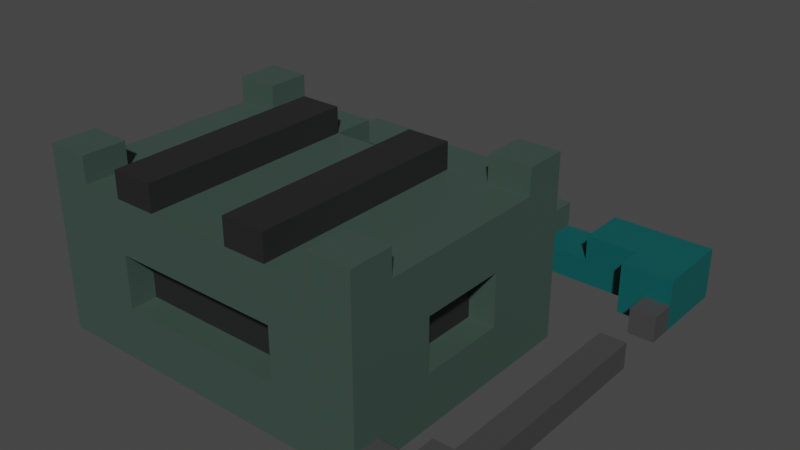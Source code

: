 # Source: Production_Building.blend  (saved by Blender 3.1.7; exported with 4.5.12 LTS)
import bpy
from mathutils import Matrix  # noqa: F401  (used for matrix-valued properties, if any)

bpy.ops.wm.read_factory_settings(use_empty=True)
scene = bpy.context.scene
scene.name = 'Scene'

# ---- collections
col_collection = bpy.data.collections.new('Collection'); scene.collection.children.link(col_collection)

# ---- materials (node trees are filled in below, after node groups)
mat_material_005 = bpy.data.materials.new('Material.005')
mat_material_005.use_transparent_shadow = False
mat_material_008 = bpy.data.materials.new('Material.008')
mat_material_008.use_transparent_shadow = False
mat_material_009 = bpy.data.materials.new('Material.009')
mat_material_009.use_transparent_shadow = False
mat_material_002 = bpy.data.materials.new('Material.002')
mat_material_002.use_transparent_shadow = False
mat_material_004 = bpy.data.materials.new('Material.004')
mat_material_004.use_transparent_shadow = False
mat_material_006 = bpy.data.materials.new('Material.006')
mat_material_006.use_transparent_shadow = False
mat_material_007 = bpy.data.materials.new('Material.007')
mat_material_007.use_transparent_shadow = False
mat_material_003 = bpy.data.materials.new('Material.003')
mat_material_003.use_transparent_shadow = False
mat_material_001 = bpy.data.materials.new('Material.001')
mat_material_001.use_transparent_shadow = False

# ---- material node trees
mat_material_005.use_nodes = True; mat_material_005.node_tree.nodes.clear()
_N = mat_material_005.node_tree.nodes; _L = mat_material_005.node_tree.links
n0 = _N.new('ShaderNodeBsdfPrincipled'); n0.name = 'Principled BSDF'; n0.location = (10, 300)
n0.distribution = 'GGX'
n0.subsurface_method = 'RANDOM_WALK_SKIN'
n0.inputs[0].default_value = (0.04519, 0.07619, 0.06301, 1.0)
n0.inputs[3].default_value = 1.45
n0.inputs[27].default_value = (0.0, 0.0, 0.0, 1.0)
n0.inputs[28].default_value = 1.0
n1 = _N.new('ShaderNodeOutputMaterial'); n1.name = 'Material Output'; n1.location = (300, 300)
_L.new(n0.outputs[0], n1.inputs[0])
n1.is_active_output = True
mat_material_008.use_nodes = True; mat_material_008.node_tree.nodes.clear()
_N = mat_material_008.node_tree.nodes; _L = mat_material_008.node_tree.links
n0 = _N.new('ShaderNodeBsdfPrincipled'); n0.name = 'Principled BSDF'; n0.location = (10, 300)
n0.distribution = 'GGX'
n0.subsurface_method = 'RANDOM_WALK_SKIN'
n0.inputs[0].default_value = (0.04519, 0.07619, 0.06301, 1.0)
n0.inputs[3].default_value = 1.45
n0.inputs[27].default_value = (0.0, 0.0, 0.0, 1.0)
n0.inputs[28].default_value = 1.0
n1 = _N.new('ShaderNodeOutputMaterial'); n1.name = 'Material Output'; n1.location = (300, 300)
_L.new(n0.outputs[0], n1.inputs[0])
n1.is_active_output = True
mat_material_009.use_nodes = True; mat_material_009.node_tree.nodes.clear()
_N = mat_material_009.node_tree.nodes; _L = mat_material_009.node_tree.links
n0 = _N.new('ShaderNodeBsdfPrincipled'); n0.name = 'Principled BSDF'; n0.location = (10, 300)
n0.distribution = 'GGX'
n0.subsurface_method = 'RANDOM_WALK_SKIN'
n0.inputs[0].default_value = (0.01739, 0.01739, 0.01739, 1.0)
n0.inputs[3].default_value = 1.45
n0.inputs[27].default_value = (0.0, 0.0, 0.0, 1.0)
n0.inputs[28].default_value = 1.0
n1 = _N.new('ShaderNodeOutputMaterial'); n1.name = 'Material Output'; n1.location = (300, 300)
_L.new(n0.outputs[0], n1.inputs[0])
n1.is_active_output = True
mat_material_002.use_nodes = True; mat_material_002.node_tree.nodes.clear()
_N = mat_material_002.node_tree.nodes; _L = mat_material_002.node_tree.links
n0 = _N.new('ShaderNodeBsdfPrincipled'); n0.name = 'Principled BSDF'; n0.location = (10, 300)
n0.distribution = 'GGX'
n0.subsurface_method = 'RANDOM_WALK_SKIN'
n0.inputs[0].default_value = (0.05448, 0.05448, 0.05448, 1.0)
n0.inputs[3].default_value = 1.45
n0.inputs[27].default_value = (0.0, 0.0, 0.0, 1.0)
n0.inputs[28].default_value = 1.0
n1 = _N.new('ShaderNodeOutputMaterial'); n1.name = 'Material Output'; n1.location = (300, 300)
_L.new(n0.outputs[0], n1.inputs[0])
n1.is_active_output = True
mat_material_004.use_nodes = True; mat_material_004.node_tree.nodes.clear()
_N = mat_material_004.node_tree.nodes; _L = mat_material_004.node_tree.links
n0 = _N.new('ShaderNodeBsdfPrincipled'); n0.name = 'Principled BSDF'; n0.location = (10, 300)
n0.distribution = 'GGX'
n0.subsurface_method = 'RANDOM_WALK_SKIN'
n0.inputs[0].default_value = (0.05448, 0.05448, 0.05448, 1.0)
n0.inputs[3].default_value = 1.45
n0.inputs[27].default_value = (0.0, 0.0, 0.0, 1.0)
n0.inputs[28].default_value = 1.0
n1 = _N.new('ShaderNodeOutputMaterial'); n1.name = 'Material Output'; n1.location = (300, 300)
_L.new(n0.outputs[0], n1.inputs[0])
n1.is_active_output = True
mat_material_006.use_nodes = True; mat_material_006.node_tree.nodes.clear()
_N = mat_material_006.node_tree.nodes; _L = mat_material_006.node_tree.links
n0 = _N.new('ShaderNodeBsdfPrincipled'); n0.name = 'Principled BSDF'; n0.location = (10, 300)
n0.distribution = 'GGX'
n0.subsurface_method = 'RANDOM_WALK_SKIN'
n0.inputs[0].default_value = (0.0007017, 0.09462, 0.09462, 1.0)
n0.inputs[3].default_value = 1.45
n0.inputs[27].default_value = (0.0, 0.0, 0.0, 1.0)
n0.inputs[28].default_value = 1.0
n1 = _N.new('ShaderNodeOutputMaterial'); n1.name = 'Material Output'; n1.location = (300, 300)
_L.new(n0.outputs[0], n1.inputs[0])
n1.is_active_output = True
mat_material_007.use_nodes = True; mat_material_007.node_tree.nodes.clear()
_N = mat_material_007.node_tree.nodes; _L = mat_material_007.node_tree.links
n0 = _N.new('ShaderNodeBsdfPrincipled'); n0.name = 'Principled BSDF'; n0.location = (10, 300)
n0.distribution = 'GGX'
n0.subsurface_method = 'RANDOM_WALK_SKIN'
n0.inputs[0].default_value = (0.04519, 0.07619, 0.06301, 1.0)
n0.inputs[3].default_value = 1.45
n0.inputs[27].default_value = (0.0, 0.0, 0.0, 1.0)
n0.inputs[28].default_value = 1.0
n1 = _N.new('ShaderNodeOutputMaterial'); n1.name = 'Material Output'; n1.location = (300, 300)
_L.new(n0.outputs[0], n1.inputs[0])
n1.is_active_output = True
mat_material_003.use_nodes = True; mat_material_003.node_tree.nodes.clear()
_N = mat_material_003.node_tree.nodes; _L = mat_material_003.node_tree.links
n0 = _N.new('ShaderNodeBsdfPrincipled'); n0.name = 'Principled BSDF'; n0.location = (10, 300)
n0.distribution = 'GGX'
n0.subsurface_method = 'RANDOM_WALK_SKIN'
n0.inputs[0].default_value = (0.05448, 0.05448, 0.05448, 1.0)
n0.inputs[3].default_value = 1.45
n0.inputs[27].default_value = (0.0, 0.0, 0.0, 1.0)
n0.inputs[28].default_value = 1.0
n1 = _N.new('ShaderNodeOutputMaterial'); n1.name = 'Material Output'; n1.location = (300, 300)
_L.new(n0.outputs[0], n1.inputs[0])
n1.is_active_output = True
mat_material_001.use_nodes = True; mat_material_001.node_tree.nodes.clear()
_N = mat_material_001.node_tree.nodes; _L = mat_material_001.node_tree.links
n0 = _N.new('ShaderNodeBsdfPrincipled'); n0.name = 'Principled BSDF'; n0.location = (10, 300)
n0.distribution = 'GGX'
n0.subsurface_method = 'RANDOM_WALK_SKIN'
n0.inputs[0].default_value = (0.05448, 0.05448, 0.05448, 1.0)
n0.inputs[3].default_value = 1.45
n0.inputs[27].default_value = (0.0, 0.0, 0.0, 1.0)
n0.inputs[28].default_value = 1.0
n1 = _N.new('ShaderNodeOutputMaterial'); n1.name = 'Material Output'; n1.location = (300, 300)
_L.new(n0.outputs[0], n1.inputs[0])
n1.is_active_output = True

# ---- world
world_world = bpy.data.worlds.new('World'); scene.world = world_world
world_world.use_nodes = True; world_world.node_tree.nodes.clear()
_N = world_world.node_tree.nodes; _L = world_world.node_tree.links
n0 = _N.new('ShaderNodeOutputWorld'); n0.name = 'World Output'; n0.location = (300, 300)
n1 = _N.new('ShaderNodeBackground'); n1.name = 'Background'; n1.location = (10, 300)
n1.inputs[0].default_value = (0.05088, 0.05088, 0.05088, 1.0)
_L.new(n1.outputs[0], n0.inputs[0])
n0.is_active_output = True
world_world.color = (0.05088, 0.05088, 0.05088)
world_world.use_sun_shadow = False
world_world.sun_shadow_jitter_overblur = 0.0

# ---- meshes
me_cube_001 = bpy.data.meshes.new('Cube.001')
me_cube_001.from_pydata([(-1.0, -3.0, -1.0), (-1.0, -3.0, 1.0), (-1.0, 1.0, -1.0), (-1.0, 1.0, 1.0), (3.0, -3.0, -1.0), (3.0, -3.0, 1.0), (3.0, 1.0, -1.0), (3.0, 1.0, 1.0), (-1.0, -1.0, -1.0), (-1.0, -1.0, 1.0), (3.0, -1.0, -1.0), (3.0, -1.0, 1.0), (1.0, 1.0, -1.0), (1.0, 1.0, 1.0), (1.0, -3.0, -1.0), (1.0, -3.0, 1.0), (1.0, -1.0, 1.0), (1.0, -1.0, -1.0), (-1.0, -1.0, 2.0), (-1.0, 1.0, 2.0), (1.0, 1.0, 2.0), (1.0, -1.0, 2.0), (3.0, -1.0, 3.0), (3.0, -3.0, 3.0), (1.0, -1.0, 3.0), (1.0, -3.0, 3.0)], [], [(8, 9, 3, 2), (12, 13, 7, 6), (10, 11, 5, 4), (14, 15, 1, 0), (17, 10, 4, 14), (16, 9, 1, 15), (16, 13, 20, 21), (12, 6, 10, 17), (6, 7, 11, 10), (0, 1, 9, 8), (2, 12, 17, 8), (7, 13, 16, 11), (11, 16, 24, 22), (8, 17, 14, 0), (4, 5, 15, 14), (2, 3, 13, 12), (20, 19, 18, 21), (13, 3, 19, 20), (3, 9, 18, 19), (9, 16, 21, 18), (22, 24, 25, 23), (15, 5, 23, 25), (5, 11, 22, 23), (16, 15, 25, 24)])
_uv = me_cube_001.uv_layers.new(name='UVMap')
_uv.uv.foreach_set('vector', [0.375, 0.125, 0.625, 0.125, 0.625, 0.25, 0.375, 0.25, 0.375, 0.375, 0.625, 0.375, 0.625, 0.5, 0.375, 0.5, 0.375, 0.625, 0.625, 0.625, 0.625, 0.75, 0.375, 0.75, 0.375, 0.875, 0.625, 0.875, 0.625, 1.0, 0.375, 1.0, 0.25, 0.625, 0.375, 0.625, 0.375, 0.75, 0.25, 0.75, 0.75, 0.625, 0.875, 0.625, 0.875, 0.75, 0.75, 0.75, 0.75, 0.625, 0.75, 0.5, 0.75, 0.5, 0.75, 0.625, 0.25, 0.5, 0.375, 0.5, 0.375, 0.625, 0.25, 0.625, 0.375, 0.5, 0.625, 0.5, 0.625, 0.625, 0.375, 0.625, 0.375, 0.0, 0.625, 0.0, 0.625, 0.125, 0.375, 0.125, 0.125, 0.5, 0.25, 0.5, 0.25, 0.625, 0.125, 0.625, 0.625, 0.5, 0.75, 0.5, 0.75, 0.625, 0.625, 0.625, 0.625, 0.625, 0.75, 0.625, 0.75, 0.625, 0.625, 0.625, 0.125, 0.625, 0.25, 0.625, 0.25, 0.75, 0.125, 0.75, 0.375, 0.75, 0.625, 0.75, 0.625, 0.875, 0.375, 0.875, 0.375, 0.25, 0.625, 0.25, 0.625, 0.375, 0.375, 0.375, 0.75, 0.5, 0.875, 0.5, 0.875, 0.625, 0.75, 0.625, 0.625, 0.375, 0.625, 0.25, 0.625, 0.25, 0.625, 0.375, 0.625, 0.25, 0.625, 0.125, 0.625, 0.125, 0.625, 0.25, 0.875, 0.625, 0.75, 0.625, 0.75, 0.625, 0.875, 0.625, 0.625, 0.625, 0.75, 0.625, 0.75, 0.75, 0.625, 0.75, 0.625, 0.875, 0.625, 0.75, 0.625, 0.75, 0.625, 0.875, 0.625, 0.75, 0.625, 0.625, 0.625, 0.625, 0.625, 0.75, 0.75, 0.625, 0.75, 0.75, 0.75, 0.75, 0.75, 0.625])
me_cube_001.materials.append(mat_material_005)
me_cube_001.use_remesh_fix_poles = True
me_cube_001.use_remesh_preserve_attributes = False
me_cube_001.update()
me_cube_002 = bpy.data.meshes.new('Cube.002')
me_cube_002.from_pydata([(-3.0, -9.0, -1.0), (-3.0, -9.0, 1.0), (-3.0, 1.0, -1.0), (-3.0, 1.0, 1.0), (10.0, -9.0, -1.0), (10.0, -9.0, 1.0), (10.0, 1.0, 1.0), (-3.0, -9.0, 3.0), (-3.0, 1.0, 3.0), (10.0, 1.0, 3.0), (10.0, -9.0, 3.0), (-3.0, -9.0, 5.0), (-3.0, 1.0, 5.0), (10.0, 1.0, 5.0), (10.0, -9.0, 5.0), (-3.0, -2.333, -1.0), (-3.0, -5.667, -1.0), (-3.0, -5.667, 1.0), (-3.0, -2.333, 1.0), (10.0, -5.667, -1.0), (10.0, -2.333, -1.0), (-3.0, -5.667, 3.0), (-3.0, -2.333, 3.0), (-3.0, -5.667, 5.0), (-3.0, -2.333, 5.0), (10.0, -2.333, 5.0), (10.0, -5.667, 5.0), (6.75, 1.0, -1.0), (3.5, 1.0, -1.0), (0.25, 1.0, -1.0), (0.25, 1.0, 1.0), (3.5, 1.0, 1.0), (6.75, 1.0, 1.0), (0.25, -9.0, -1.0), (3.5, -9.0, -1.0), (6.75, -9.0, -1.0), (6.75, -9.0, 1.0), (3.5, -9.0, 1.0), (0.25, -9.0, 1.0), (0.25, 1.0, 3.0), (3.5, 1.0, 3.0), (6.75, 1.0, 3.0), (6.75, -9.0, 3.0), (3.5, -9.0, 3.0), (0.25, -9.0, 3.0), (0.25, 1.0, 5.0), (6.75, 1.0, 5.0), (6.75, -9.0, 5.0), (3.5, -9.0, 5.0), (0.25, -9.0, 5.0), (0.25, -2.333, 5.0), (3.5, -2.333, 5.0), (6.75, -2.333, 5.0), (0.25, -5.667, 5.0), (6.75, -5.667, 5.0), (6.75, -2.333, -1.0), (3.5, -2.333, -1.0), (0.25, -2.333, -1.0), (6.75, -5.667, -1.0), (3.5, -5.667, -1.0), (0.25, -5.667, -1.0), (10.0, -2.333, 1.0), (10.0, -5.667, 1.0), (10.0, -2.333, 3.0), (10.0, -5.667, 3.0), (9.0, -2.333, 1.0), (9.0, -5.667, 1.0), (9.0, -2.333, 3.0), (9.0, -5.667, 3.0), (0.25, 0.0, 1.0), (3.5, 0.0, 1.0), (6.75, 0.0, 1.0), (0.25, 0.0, 3.0), (3.5, 0.0, 3.0), (6.75, 0.0, 3.0), (-2.0, -5.667, 1.0), (-2.0, -2.333, 1.0), (-2.0, -5.667, 3.0), (-2.0, -2.333, 3.0), (6.75, -8.0, 1.0), (3.5, -8.0, 1.0), (0.25, -8.0, 1.0), (6.75, -8.0, 3.0), (3.5, -8.0, 3.0), (0.25, -8.0, 3.0), (0.25, -2.333, 6.0), (-3.0, -0.6667, 1.0), (-3.0, -0.6667, 3.0), (-3.0, -0.6667, 5.0), (-3.0, -0.6667, -1.0), (10.0, -0.6667, 1.0), (10.0, -0.6667, 3.0), (10.0, -0.6667, 5.0), (0.25, -0.6667, -1.0), (3.5, -0.6667, -1.0), (6.75, -0.6667, -1.0), (6.75, -0.6667, 5.0), (3.5, -0.6667, 5.0), (0.25, -0.6667, 5.0), (8.375, 1.0, 1.0), (8.375, -9.0, -1.0), (8.375, 1.0, 3.0), (8.375, 1.0, 5.0), (8.375, -2.333, 5.0), (8.375, -5.667, 5.0), (8.375, 1.0, -1.0), (8.375, -9.0, 1.0), (8.375, -9.0, 3.0), (8.375, -9.0, 5.0), (8.375, -2.333, -1.0), (8.375, -5.667, -1.0), (8.375, -0.6667, 5.0), (8.375, -0.6667, -1.0), (-1.375, 1.0, -1.0), (-1.375, -9.0, 1.0), (-1.375, -9.0, 3.0), (-1.375, -9.0, 5.0), (-1.375, -2.333, -1.0), (-1.375, -5.667, -1.0), (-1.375, 1.0, 1.0), (-1.375, -9.0, -1.0), (-1.375, 1.0, 3.0), (-1.375, 1.0, 5.0), (-1.375, -2.333, 5.0), (-1.375, -5.667, 5.0), (-1.375, -0.6667, -1.0), (-1.375, -0.6667, 5.0), (10.0, 1.0, 4.0), (10.0, -9.0, 4.0), (-3.0, -9.0, 4.0), (-3.0, 1.0, 4.0), (-3.0, -2.333, 4.0), (-3.0, -5.667, 4.0), (10.0, -5.667, 4.0), (10.0, -2.333, 4.0), (6.75, 1.0, 4.0), (3.5, 1.0, 4.0), (0.25, 1.0, 4.0), (0.25, -9.0, 4.0), (3.5, -9.0, 4.0), (6.75, -9.0, 4.0), (-3.0, -0.6667, 4.0), (10.0, -0.6667, 4.0), (8.375, 1.0, 4.0), (8.375, -9.0, 4.0), (-1.375, -9.0, 4.0), (-1.375, 1.0, 4.0), (-3.0, -9.0, 0.0), (-3.0, 1.0, 0.0), (10.0, -9.0, 0.0), (10.0, -2.333, 0.0), (10.0, -5.667, 0.0), (-3.0, -5.667, 0.0), (-3.0, -2.333, 0.0), (6.75, -9.0, 0.0), (3.5, -9.0, 0.0), (0.25, -9.0, 0.0), (0.25, 1.0, 0.0), (3.5, 1.0, 0.0), (6.75, 1.0, 0.0), (-3.0, -0.6667, 0.0), (8.375, -9.0, 0.0), (8.375, 1.0, 0.0), (-1.375, 1.0, 0.0), (-1.375, -9.0, 0.0), (8.375, 1.0, 6.0), (10.0, 1.0, 6.0), (10.0, -0.6667, 6.0), (8.375, -0.6667, 6.0), (-3.0, -0.6667, 6.0), (-3.0, 1.0, 6.0), (-1.375, 1.0, 6.0), (-1.375, -0.6667, 6.0), (-3.0, -7.333, -1.0), (10.0, -7.333, 1.0), (10.0, -7.333, 3.0), (10.0, -7.333, 5.0), (-3.0, -7.333, 1.0), (10.0, -7.333, -1.0), (-3.0, -7.333, 3.0), (-3.0, -7.333, 5.0), (6.75, -7.333, 5.0), (3.5, -7.333, 5.0), (0.25, -7.333, 5.0), (0.25, -7.333, -1.0), (3.5, -7.333, -1.0), (6.75, -7.333, -1.0), (8.375, -7.333, 5.0), (8.375, -7.333, -1.0), (-1.375, -7.333, -1.0), (-1.375, -7.333, 5.0), (10.0, -7.333, 4.0), (-3.0, -7.333, 4.0), (-3.0, -7.333, 0.0), (10.0, -7.333, 0.0), (-1.375, -9.0, 6.0), (-3.0, -9.0, 6.0), (-1.375, -7.333, 6.0), (-3.0, -7.333, 6.0), (10.0, -7.333, 6.0), (10.0, -9.0, 6.0), (8.375, -9.0, 6.0), (8.375, -7.333, 6.0), (-3.0, -4.0, -1.0), (-3.0, -4.0, 1.0), (10.0, -4.0, -1.0), (10.0, -4.0, 1.0), (-3.0, -4.0, 3.0), (-3.0, -4.0, 5.0), (10.0, -4.0, 5.0), (0.25, -4.0, -1.0), (3.5, -4.0, -1.0), (6.75, -4.0, -1.0), (6.75, -4.0, 5.0), (0.25, -4.0, 5.0), (10.0, -4.0, 3.0), (9.0, -4.0, 1.0), (9.0, -4.0, 3.0), (-2.0, -4.0, 1.0), (-2.0, -4.0, 3.0), (6.75, -4.0, 6.0), (0.25, -4.0, 6.0), (8.375, -4.0, 5.0), (8.375, -4.0, -1.0), (-1.375, -4.0, -1.0), (-1.375, -4.0, 5.0), (10.0, -4.0, 4.0), (-3.0, -4.0, 4.0), (-3.0, -4.0, 0.0), (10.0, -4.0, 0.0), (5.125, 1.0, -1.0), (5.125, 1.0, 1.0), (5.125, -9.0, -1.0), (5.125, -9.0, 1.0), (5.125, 1.0, 3.0), (5.125, -9.0, 3.0), (5.125, 1.0, 5.0), (5.125, -9.0, 5.0), (5.125, -2.333, 5.0), (5.125, -5.667, 5.0), (5.125, -2.333, -1.0), (5.125, -5.667, -1.0), (5.125, 0.0, 1.0), (5.125, 0.0, 3.0), (5.125, -8.0, 1.0), (5.125, -8.0, 3.0), (5.125, -5.667, 6.0), (5.125, -0.6667, 5.0), (5.125, -0.6667, -1.0), (5.125, -9.0, 4.0), (5.125, 1.0, 0.0), (5.125, -9.0, 0.0), (5.125, -7.333, -1.0), (5.125, -7.333, 5.0), (5.125, -4.0, 6.0), (5.125, -4.0, -1.0), (1.875, 1.0, -1.0), (1.875, 1.0, 1.0), (1.875, -9.0, -1.0), (1.875, -9.0, 1.0), (1.875, 1.0, 3.0), (1.875, -9.0, 3.0), (1.875, 1.0, 5.0), (1.875, -9.0, 5.0), (1.875, -2.333, 5.0), (1.875, -5.667, 5.0), (1.875, -2.333, -1.0), (1.875, -5.667, -1.0), (1.875, 0.0, 1.0), (1.875, 0.0, 3.0), (1.875, -8.0, 1.0), (1.875, -8.0, 3.0), (1.875, -5.667, 6.0), (1.875, -0.6667, 5.0), (1.875, -0.6667, -1.0), (1.875, -9.0, 4.0), (1.875, 1.0, 4.0), (1.875, 1.0, 0.0), (1.875, -9.0, 0.0), (1.875, -7.333, -1.0), (1.875, -7.333, 5.0), (1.875, -4.0, -1.0), (3.5, -0.6667, 4.0), (5.125, 1.0, 4.0), (8.375, -0.6667, 1.0), (10.0, 1.0, 0.0), (10.0, -0.6667, 0.0), (8.375, -0.6667, 0.0), (10.0, -0.6667, -1.0), (10.0, 1.0, -1.0), (1.875, -4.0, 6.0), (3.5, -5.667, 5.0), (5.125, -4.0, 5.0), (3.5, -4.0, 5.0), (1.875, -4.0, 5.0), (1.875, -9.0, 6.0), (0.25, -9.0, 6.0), (6.75, -5.667, 6.0), (6.75, -7.333, 6.0), (6.75, -9.0, 6.0), (0.25, -7.333, 6.0), (0.25, -5.667, 6.0), (5.125, -7.333, 6.0), (5.125, -9.0, 6.0), (1.875, -7.333, 6.0), (5.125, -2.333, 6.0), (6.75, -2.333, 6.0), (6.75, -0.6667, 6.0), (0.25, -0.6667, 6.0), (5.125, -0.6667, 6.0), (1.875, -2.333, 6.0), (1.875, -0.6667, 6.0), (4.312, 1.0, -1.0), (4.312, -9.0, 1.0), (4.312, -9.0, 3.0), (4.312, -9.0, 5.0), (4.312, -2.333, -1.0), (4.312, -5.667, -1.0), (4.312, -8.0, 1.0), (4.312, -8.0, 3.0), (4.312, 1.0, 4.0), (4.312, -0.6667, -1.0), (4.312, -9.0, 4.0), (4.312, -9.0, 0.0), (4.312, -7.333, -1.0), (4.312, -4.0, -1.0), (4.312, 1.0, 1.0), (4.312, -9.0, -1.0), (4.312, 1.0, 3.0), (4.312, -2.333, 5.0), (4.312, 0.0, 1.0), (4.312, 0.0, 3.0), (4.312, -0.6667, 5.0), (4.312, 1.0, 0.0), (4.312, -7.333, 5.0), (4.312, -0.6667, 4.0), (4.312, -4.0, 5.0), (4.312, -5.667, 5.0), (2.688, 1.0, 1.0), (2.688, -9.0, -1.0), (2.688, 1.0, 3.0), (2.688, -2.333, 5.0), (2.688, -0.6667, 4.0), (2.688, 0.0, 1.0), (2.688, 0.0, 3.0), (2.688, -0.6667, 5.0), (2.688, 1.0, 4.0), (2.688, 1.0, 0.0), (2.688, -7.333, 5.0), (2.688, 1.0, -1.0), (2.688, -9.0, 1.0), (2.688, -9.0, 3.0), (2.688, -9.0, 5.0), (2.688, -2.333, -1.0), (2.688, -5.667, -1.0), (2.688, -8.0, 1.0), (2.688, -8.0, 3.0), (2.688, -0.6667, -1.0), (2.688, -9.0, 4.0), (2.688, -9.0, 0.0), (2.688, -7.333, -1.0), (2.688, -4.0, -1.0), (2.688, -5.667, 5.0), (2.688, -4.0, 5.0), (-3.0, 0.1667, 1.0), (-3.0, 0.1667, 3.0), (-3.0, 0.1667, 5.0), (1.875, 0.1667, 4.0), (-3.0, 0.1667, -1.0), (10.0, 0.1667, 1.0), (10.0, 0.1667, 3.0), (10.0, 0.1667, 5.0), (0.25, 0.1667, -1.0), (3.5, 0.1667, -1.0), (6.75, 0.1667, -1.0), (6.75, 0.1667, 5.0), (0.25, 0.1667, 5.0), (8.375, 0.1667, 5.0), (-1.375, 0.1667, 5.0), (-1.375, 0.1667, -1.0), (-3.0, 0.1667, 4.0), (10.0, 0.1667, 4.0), (-3.0, 0.1667, 0.0), (10.0, 0.1667, 6.0), (8.375, 0.1667, 6.0), (-3.0, 0.1667, 6.0), (-1.375, 0.1667, 6.0), (3.5, 0.1667, 4.0), (5.125, 0.1667, -1.0), (5.125, 0.1667, 5.0), (1.875, 0.1667, -1.0), (1.875, 0.1667, 5.0), (5.125, 0.1667, 4.0), (10.0, 0.1667, 0.0), (10.0, 0.1667, -1.0), (4.312, 0.1667, 4.0), (4.312, 0.1667, -1.0), (2.688, 0.1667, 4.0), (2.688, 0.1667, -1.0), (10.0, 1.0, 4.5), (-3.0, -9.0, 4.5), (-3.0, -2.333, 4.5), (-3.0, -5.667, 4.5), (10.0, -5.667, 4.5), (10.0, -2.333, 4.5), (6.75, 1.0, 4.5), (0.25, 1.0, 4.5), (0.25, -9.0, 4.5), (3.5, -9.0, 4.5), (6.75, -9.0, 4.5), (-3.0, -0.6667, 4.5), (10.0, -0.6667, 4.5), (8.375, 1.0, 4.5), (8.375, -9.0, 4.5), (-1.375, -9.0, 4.5), (-1.375, 1.0, 4.5), (10.0, -9.0, 4.5), (-3.0, 1.0, 4.5), (10.0, -7.333, 4.5), (-3.0, -7.333, 4.5), (10.0, -4.0, 4.5), (-3.0, -4.0, 4.5), (5.125, -9.0, 4.5), (1.875, -9.0, 4.5), (1.875, 1.0, 4.5), (5.125, 1.0, 4.5), (5.125, -0.6667, 4.5), (3.5, -0.6667, 4.5), (1.875, -0.6667, 4.5), (4.312, -0.6667, 4.5), (4.312, -9.0, 4.5), (2.688, -0.6667, 4.5), (2.688, -9.0, 4.5), (1.875, 0.1667, 4.5), (5.125, 0.1667, 4.5), (-3.0, 0.1667, 4.5), (10.0, 0.1667, 4.5), (4.312, 0.1667, 4.5), (2.688, 0.1667, 4.5)], [], [(382, 364, 3, 148), (194, 174, 5, 149), (164, 114, 1, 147), (188, 178, 4, 100), (369, 6, 9, 370), (436, 399, 13, 371), (177, 1, 7, 179), (106, 5, 10, 107), (119, 3, 8, 121), (116, 190, 197, 195), (419, 400, 11, 180), (413, 416, 14, 108), (415, 417, 12, 122), (410, 401, 24, 88), (421, 402, 23, 208), (126, 88, 24, 123), (225, 208, 23, 124), (86, 18, 22, 87), (17, 21, 77, 75), (418, 403, 26, 176), (420, 404, 25, 209), (174, 62, 64, 175), (112, 288, 20, 109), (223, 205, 19, 110), (286, 90, 61, 150), (229, 206, 62, 151), (193, 177, 17, 152), (228, 204, 18, 153), (224, 210, 60, 118), (361, 211, 59, 354), (255, 212, 58, 241), (125, 93, 57, 117), (357, 94, 56, 353), (248, 95, 55, 240), (222, 213, 54, 104), (111, 96, 52, 103), (332, 97, 51, 329), (238, 52, 306, 305), (412, 405, 46, 102), (424, 406, 45, 262), (414, 407, 49, 116), (432, 408, 48, 352), (422, 409, 47, 237), (187, 181, 47, 108), (334, 182, 48, 315), (237, 47, 299, 303), (99, 32, 41, 101), (234, 41, 74, 243), (326, 31, 70, 330), (114, 38, 44, 115), (261, 44, 84, 271), (233, 36, 79, 244), (189, 184, 33, 120), (360, 185, 34, 339), (252, 186, 35, 232), (161, 106, 36, 154), (323, 313, 37, 155), (278, 259, 38, 156), (163, 119, 30, 157), (347, 338, 31, 158), (250, 231, 32, 159), (61, 63, 67, 65), (216, 65, 67, 217), (215, 64, 68, 217), (64, 62, 66, 68), (206, 61, 65, 216), (330, 70, 73, 331), (268, 69, 72, 269), (30, 39, 72, 69), (257, 30, 69, 268), (41, 32, 71, 74), (340, 40, 73, 344), (218, 75, 77, 219), (207, 22, 78, 219), (22, 18, 76, 78), (204, 17, 75, 218), (355, 80, 83, 356), (244, 79, 82, 245), (350, 37, 80, 355), (36, 42, 82, 79), (44, 38, 81, 84), (314, 43, 83, 319), (290, 221, 301, 272), (214, 53, 301, 221), (213, 52, 306, 220), (239, 54, 297, 246), (264, 50, 85, 310), (391, 376, 98, 273), (377, 375, 96, 111), (388, 374, 95, 248), (398, 373, 94, 357), (379, 372, 93, 125), (369, 90, 286, 393), (364, 86, 87, 365), (122, 12, 170, 171), (435, 410, 88, 366), (404, 411, 92, 25), (61, 90, 91, 63), (153, 18, 86, 160), (27, 105, 112, 95, 374), (371, 13, 166, 383), (149, 5, 106, 161), (6, 99, 101, 9), (14, 176, 199, 200), (399, 412, 102, 13), (92, 111, 103, 25), (209, 222, 104, 26), (212, 223, 110, 58), (95, 112, 109, 55), (409, 413, 108, 47), (36, 106, 107, 42), (186, 188, 100, 35), (159, 32, 99, 162), (376, 378, 126, 98), (368, 379, 125, 89), (148, 3, 119, 163), (173, 189, 120, 0), (1, 114, 115, 7), (400, 414, 116, 11), (89, 125, 117, 15), (203, 224, 118, 16), (214, 225, 124, 53), (98, 126, 123, 50), (406, 415, 122, 45), (183, 190, 116, 49), (30, 119, 121, 39), (156, 38, 114, 164), (39, 121, 146, 137), (7, 115, 145, 129), (42, 107, 144, 140), (9, 101, 143, 127), (63, 91, 142, 134), (365, 87, 141, 380), (235, 42, 140, 249), (351, 43, 139, 358), (115, 44, 138, 145), (260, 39, 137, 276), (328, 40, 136, 320), (101, 41, 135, 143), (215, 63, 134, 226), (175, 64, 133, 191), (207, 21, 132, 227), (87, 22, 131, 141), (121, 8, 130, 146), (107, 10, 128, 144), (179, 7, 129, 192), (370, 9, 127, 381), (33, 156, 164, 120), (2, 148, 163, 113), (27, 159, 162, 105), (4, 149, 161, 100), (15, 153, 160, 89), (230, 250, 159, 27), (349, 347, 158, 28), (113, 163, 157, 29), (258, 278, 156, 33), (327, 323, 155, 34), (100, 161, 154, 35), (203, 228, 153, 15), (173, 193, 152, 16), (205, 229, 151, 19), (288, 286, 150, 20), (120, 164, 147, 0), (178, 194, 149, 4), (368, 382, 148, 2), (383, 384, 168, 167), (13, 102, 165, 166), (111, 92, 167, 168), (377, 111, 168, 384), (386, 385, 169, 172), (366, 88, 169, 385), (378, 122, 171, 386), (88, 126, 172, 169), (19, 151, 194, 178), (0, 147, 193, 173), (21, 179, 192, 132), (10, 175, 191, 128), (53, 124, 190, 183), (16, 118, 189, 173), (58, 110, 188, 186), (26, 104, 187, 176), (241, 58, 186, 252), (354, 59, 185, 360), (118, 60, 184, 189), (253, 237, 303, 302), (337, 291, 182, 334), (104, 54, 181, 187), (147, 1, 177, 193), (5, 174, 175, 10), (416, 418, 176, 14), (402, 419, 180, 23), (124, 23, 180, 190), (17, 177, 179, 21), (110, 19, 178, 188), (151, 62, 174, 194), (197, 198, 196, 195), (180, 11, 196, 198), (190, 180, 198, 197), (11, 116, 195, 196), (199, 202, 201, 200), (108, 14, 200, 201), (187, 108, 201, 202), (176, 187, 202, 199), (20, 150, 229, 205), (16, 152, 228, 203), (22, 207, 227, 131), (64, 215, 226, 133), (50, 123, 225, 214), (15, 117, 224, 203), (55, 109, 223, 212), (25, 103, 222, 209), (54, 213, 220, 297), (50, 214, 221, 85), (310, 85, 221, 290), (18, 204, 218, 76), (21, 207, 219, 77), (76, 218, 219, 78), (62, 206, 216, 66), (63, 215, 217, 67), (66, 216, 217, 68), (103, 52, 213, 222), (240, 55, 212, 255), (353, 56, 211, 361), (117, 57, 210, 224), (152, 17, 204, 228), (150, 61, 206, 229), (109, 20, 205, 223), (403, 420, 209, 26), (123, 24, 208, 225), (401, 421, 208, 24), (316, 240, 255, 325), (306, 305, 254, 220), (181, 54, 297, 298), (317, 241, 252, 324), (35, 154, 251, 232), (312, 333, 250, 230), (41, 234, 283, 135), (314, 235, 249, 322), (396, 388, 248, 321), (375, 389, 247, 96), (220, 254, 246, 297), (42, 235, 245, 82), (318, 244, 245, 319), (71, 242, 243, 74), (333, 326, 231, 250), (154, 36, 233, 251), (324, 252, 232, 327), (313, 233, 244, 318), (32, 231, 242, 71), (328, 234, 243, 331), (49, 263, 295, 296), (430, 422, 237, 315), (405, 425, 236, 46), (321, 248, 240, 316), (325, 255, 241, 317), (57, 266, 281, 210), (362, 265, 280, 348), (60, 267, 279, 184), (339, 359, 278, 258), (29, 157, 277, 256), (340, 260, 276, 346), (44, 261, 275, 138), (372, 390, 274, 93), (38, 259, 270, 81), (81, 270, 271, 84), (39, 260, 269, 72), (338, 257, 268, 343), (343, 268, 269, 344), (157, 30, 257, 277), (359, 350, 259, 278), (184, 279, 258, 33), (351, 261, 271, 356), (348, 280, 263, 352), (407, 423, 263, 49), (345, 273, 264, 341), (53, 265, 272, 301), (93, 274, 266, 57), (210, 281, 267, 60), (254, 305, 238, 292), (290, 294, 264, 310), (329, 336, 292, 238), (341, 264, 294, 363), (395, 387, 282, 335), (434, 425, 283, 392), (431, 427, 282, 342), (284, 99, 162, 287), (99, 6, 285, 162), (90, 284, 287, 286), (287, 162, 105, 112), (289, 394, 288, 112, 105), (393, 286, 288, 394), (286, 287, 112, 288), (162, 285, 289, 105), (336, 293, 291, 337), (363, 294, 265, 362), (246, 254, 292, 239), (290, 272, 265, 294), (304, 300, 296, 295), (272, 301, 300, 304), (297, 246, 302, 298), (298, 302, 303, 299), (183, 49, 296, 300), (53, 183, 300, 301), (47, 181, 298, 299), (263, 280, 304, 295), (280, 265, 272, 304), (239, 253, 302, 246), (311, 308, 85, 310), (307, 309, 305, 306), (264, 273, 311, 310), (96, 247, 309, 307), (247, 238, 305, 309), (273, 98, 308, 311), (98, 50, 85, 308), (52, 96, 307, 306), (292, 336, 337, 239), (427, 429, 335, 282), (51, 293, 336, 329), (211, 325, 317, 59), (94, 321, 316, 56), (408, 430, 315, 48), (40, 328, 331, 73), (37, 313, 318, 80), (185, 324, 327, 34), (158, 31, 326, 333), (80, 318, 319, 83), (373, 396, 321, 94), (43, 314, 322, 139), (28, 158, 333, 312), (59, 317, 324, 185), (56, 316, 325, 211), (239, 337, 334, 253), (232, 251, 323, 327), (234, 328, 320, 283), (235, 314, 319, 245), (242, 330, 331, 243), (251, 233, 313, 323), (231, 326, 330, 242), (253, 334, 315, 237), (247, 332, 329, 238), (293, 363, 362, 291), (387, 397, 342, 282), (51, 341, 363, 293), (97, 345, 341, 51), (182, 348, 352, 48), (43, 351, 356, 83), (155, 37, 350, 359), (70, 343, 344, 73), (31, 338, 343, 70), (40, 340, 346, 136), (34, 155, 359, 339), (291, 362, 348, 182), (266, 353, 361, 281), (267, 354, 360, 279), (256, 277, 347, 349), (261, 351, 358, 275), (390, 398, 357, 274), (259, 350, 355, 270), (270, 355, 356, 271), (260, 340, 344, 269), (277, 257, 338, 347), (279, 360, 339, 258), (423, 432, 352, 263), (274, 357, 353, 266), (281, 361, 354, 267), (256, 349, 398, 390), (136, 346, 397, 387), (28, 312, 396, 373), (283, 320, 395, 392), (285, 393, 394, 289), (424, 433, 367, 276), (346, 276, 367, 397), (320, 136, 387, 395), (29, 256, 390, 372), (46, 236, 389, 375), (312, 230, 388, 396), (126, 378, 386, 172), (12, 366, 385, 170), (171, 170, 385, 386), (102, 377, 384, 165), (166, 165, 384, 383), (89, 160, 382, 368), (91, 370, 381, 142), (8, 365, 380, 130), (2, 113, 379, 368), (45, 122, 378, 376), (92, 371, 383, 167), (417, 435, 366, 12), (3, 364, 365, 8), (6, 369, 393, 285), (113, 29, 372, 379), (349, 28, 373, 398), (230, 27, 374, 388), (102, 46, 375, 377), (262, 45, 376, 391), (411, 436, 371, 92), (90, 369, 370, 91), (160, 86, 364, 382), (142, 381, 436, 411), (130, 380, 435, 417), (247, 389, 434, 426), (262, 391, 433, 424), (275, 358, 432, 423), (273, 345, 431, 428), (139, 322, 430, 408), (97, 332, 429, 427), (391, 273, 428, 433), (345, 97, 427, 431), (389, 236, 425, 434), (332, 247, 426, 429), (138, 275, 423, 407), (135, 283, 425, 405), (322, 249, 422, 430), (131, 227, 421, 401), (133, 226, 420, 403), (132, 192, 419, 402), (128, 191, 418, 416), (137, 146, 415, 406), (129, 145, 414, 400), (140, 144, 413, 409), (127, 143, 412, 399), (134, 142, 411, 404), (380, 141, 410, 435), (249, 140, 409, 422), (358, 139, 408, 432), (145, 138, 407, 414), (276, 137, 406, 424), (143, 135, 405, 412), (226, 134, 404, 420), (191, 133, 403, 418), (227, 132, 402, 421), (141, 131, 401, 410), (146, 130, 417, 415), (144, 128, 416, 413), (192, 129, 400, 419), (381, 127, 399, 436), (429, 426, 434, 437), (428, 431, 438, 433), (433, 438, 397, 367), (431, 342, 397, 438), (429, 437, 395, 335), (392, 395, 437, 434)])
me_cube_002.polygons.foreach_set('material_index', [0, 0, 0, 0, 0, 0, 0, 0, 0, 0, 0, 0, 0, 0, 0, 0, 0, 0, 0, 0, 0, 0, 0, 0, 0, 0, 0, 0, 0, 0, 0, 0, 0, 0, 0, 0, 0, 0, 0, 0, 0, 0, 0, 0, 0, 1, 0, 0, 0, 0, 0, 0, 0, 0, 0, 0, 0, 0, 0, 0, 0, 0, 1, 0, 0, 0, 1, 1, 0, 0, 0, 0, 1, 0, 0, 0, 1, 1, 0, 0, 0, 0, 1, 1, 1, 0, 0, 0, 0, 0, 0, 0, 0, 0, 0, 0, 0, 0, 0, 0, 0, 0, 0, 0, 0, 0, 0, 0, 0, 0, 0, 0, 0, 0, 0, 0, 0, 0, 0, 0, 0, 0, 0, 0, 0, 0, 0, 0, 0, 0, 0, 0, 0, 0, 0, 0, 0, 0, 0, 0, 0, 0, 0, 0, 0, 0, 0, 0, 0, 0, 0, 0, 0, 0, 0, 0, 0, 0, 0, 0, 0, 0, 0, 0, 0, 0, 0, 0, 0, 0, 0, 0, 0, 0, 0, 0, 0, 0, 0, 0, 0, 0, 0, 0, 1, 0, 0, 0, 0, 0, 0, 0, 0, 0, 0, 0, 0, 0, 0, 0, 0, 0, 0, 0, 0, 0, 0, 0, 0, 0, 0, 1, 1, 1, 0, 0, 1, 0, 0, 1, 0, 0, 0, 0, 0, 0, 0, 0, 0, 0, 0, 1, 1, 0, 0, 0, 0, 0, 0, 0, 1, 0, 1, 1, 0, 0, 0, 0, 0, 0, 1, 0, 0, 0, 0, 0, 0, 0, 0, 0, 0, 0, 0, 0, 1, 0, 0, 1, 0, 0, 0, 0, 0, 0, 0, 0, 0, 0, 1, 1, 0, 0, 0, 0, 0, 0, 0, 0, 0, 0, 0, 0, 0, 0, 0, 1, 1, 1, 1, 1, 1, 1, 1, 1, 1, 1, 1, 1, 1, 1, 1, 1, 1, 1, 1, 0, 0, 0, 0, 0, 0, 0, 0, 0, 0, 1, 0, 0, 0, 0, 0, 0, 0, 0, 0, 1, 0, 0, 0, 0, 0, 0, 0, 0, 0, 0, 0, 1, 0, 0, 0, 0, 0, 0, 0, 0, 0, 0, 1, 0, 0, 0, 0, 0, 0, 0, 0, 0, 0, 0, 0, 0, 0, 0, 0, 0, 0, 0, 0, 0, 0, 0, 0, 0, 0, 0, 0, 0, 0, 0, 0, 0, 0, 0, 0, 0, 0, 0, 0, 0, 0, 0, 0, 0, 0, 0, 0, 0, 0, 0, 0, 0, 0, 0, 0, 0, 0, 0, 0, 0, 0, 0, 0, 0, 0, 0, 0, 0, 0, 0, 0, 0, 0, 0, 0, 0, 1, 1, 1, 1, 1, 1])
_uv = me_cube_002.uv_layers.new(name='UVMap')
_uv.uv.foreach_set('vector', [0.5, 0.2292, 0.625, 0.2292, 0.625, 0.25, 0.5, 0.25, 0.5, 0.7083, 0.625, 0.7083, 0.625, 0.75, 0.5, 0.75, 0.5, 0.9688, 0.625, 0.9688, 0.625, 1.0, 0.5, 1.0, 0.3438, 0.7083, 0.375, 0.7083, 0.375, 0.75, 0.3438, 0.75, 0.625, 0.5208, 0.625, 0.5, 0.625, 0.5, 0.625, 0.5208, 0.625, 0.5208, 0.625, 0.5, 0.625, 0.5, 0.625, 0.5208, 0.625, 0.04167, 0.625, 0.0, 0.625, 0.0, 0.625, 0.04167, 0.625, 0.7812, 0.625, 0.75, 0.625, 0.75, 0.625, 0.7812, 0.625, 0.2812, 0.625, 0.25, 0.625, 0.25, 0.625, 0.2812, 0.8438, 0.75, 0.8438, 0.7083, 0.8438, 0.7083, 0.8438, 0.75, 0.625, 0.04167, 0.625, 0.0, 0.625, 0.0, 0.625, 0.04167, 0.625, 0.7812, 0.625, 0.75, 0.625, 0.75, 0.625, 0.7812, 0.625, 0.2812, 0.625, 0.25, 0.625, 0.25, 0.625, 0.2812, 0.625, 0.2083, 0.625, 0.1667, 0.625, 0.1667, 0.625, 0.2083, 0.625, 0.125, 0.625, 0.08333, 0.625, 0.08333, 0.625, 0.125, 0.8438, 0.5417, 0.875, 0.5417, 0.875, 0.5833, 0.8438, 0.5833, 0.8438, 0.625, 0.875, 0.625, 0.875, 0.6667, 0.8438, 0.6667, 0.625, 0.2083, 0.625, 0.1667, 0.625, 0.1667, 0.625, 0.2083, 0.625, 0.08333, 0.625, 0.08333, 0.625, 0.08333, 0.625, 0.08333, 0.625, 0.7083, 0.625, 0.6667, 0.625, 0.6667, 0.625, 0.7083, 0.625, 0.625, 0.625, 0.5833, 0.625, 0.5833, 0.625, 0.625, 0.625, 0.7083, 0.625, 0.6667, 0.625, 0.6667, 0.625, 0.7083, 0.3438, 0.5417, 0.375, 0.5417, 0.375, 0.5833, 0.3438, 0.5833, 0.3438, 0.625, 0.375, 0.625, 0.375, 0.6667, 0.3438, 0.6667, 0.5, 0.5417, 0.625, 0.5417, 0.625, 0.5833, 0.5, 0.5833, 0.5, 0.625, 0.625, 0.625, 0.625, 0.6667, 0.5, 0.6667, 0.5, 0.04167, 0.625, 0.04167, 0.625, 0.08333, 0.5, 0.08333, 0.5, 0.125, 0.625, 0.125, 0.625, 0.1667, 0.5, 0.1667, 0.1562, 0.625, 0.1875, 0.625, 0.1875, 0.6667, 0.1562, 0.6667, 0.2344, 0.625, 0.25, 0.625, 0.25, 0.6667, 0.2344, 0.6667, 0.2812, 0.625, 0.3125, 0.625, 0.3125, 0.6667, 0.2812, 0.6667, 0.1562, 0.5417, 0.1875, 0.5417, 0.1875, 0.5833, 0.1562, 0.5833, 0.2344, 0.5417, 0.25, 0.5417, 0.25, 0.5833, 0.2344, 0.5833, 0.2812, 0.5417, 0.3125, 0.5417, 0.3125, 0.5833, 0.2812, 0.5833, 0.6562, 0.625, 0.6875, 0.625, 0.6875, 0.6667, 0.6562, 0.6667, 0.6562, 0.5417, 0.6875, 0.5417, 0.6875, 0.5833, 0.6562, 0.5833, 0.7344, 0.5417, 0.75, 0.5417, 0.75, 0.5833, 0.7344, 0.5833, 0.7188, 0.5833, 0.6875, 0.5833, 0.6875, 0.5833, 0.7188, 0.5833, 0.625, 0.4688, 0.625, 0.4375, 0.625, 0.4375, 0.625, 0.4688, 0.625, 0.3438, 0.625, 0.3125, 0.625, 0.3125, 0.625, 0.3438, 0.625, 0.9688, 0.625, 0.9375, 0.625, 0.9375, 0.625, 0.9688, 0.625, 0.8906, 0.625, 0.875, 0.625, 0.875, 0.625, 0.8906, 0.625, 0.8438, 0.625, 0.8125, 0.625, 0.8125, 0.625, 0.8438, 0.6562, 0.7083, 0.6875, 0.7083, 0.6875, 0.75, 0.6562, 0.75, 0.7344, 0.7083, 0.75, 0.7083, 0.75, 0.75, 0.7344, 0.75, 0.625, 0.8438, 0.625, 0.8125, 0.625, 0.8125, 0.625, 0.8438, 0.625, 0.4688, 0.625, 0.4375, 0.625, 0.4375, 0.625, 0.4688, 0.625, 0.4062, 0.625, 0.4375, 0.625, 0.4375, 0.625, 0.4062, 0.625, 0.3906, 0.625, 0.375, 0.625, 0.375, 0.625, 0.3906, 0.625, 0.9688, 0.625, 0.9375, 0.625, 0.9375, 0.625, 0.9688, 0.625, 0.9062, 0.625, 0.9375, 0.625, 0.9375, 0.625, 0.9062, 0.625, 0.8438, 0.625, 0.8125, 0.625, 0.8125, 0.625, 0.8438, 0.1562, 0.7083, 0.1875, 0.7083, 0.1875, 0.75, 0.1562, 0.75, 0.2344, 0.7083, 0.25, 0.7083, 0.25, 0.75, 0.2344, 0.75, 0.2812, 0.7083, 0.3125, 0.7083, 0.3125, 0.75, 0.2812, 0.75, 0.5, 0.7812, 0.625, 0.7812, 0.625, 0.8125, 0.5, 0.8125, 0.5, 0.8594, 0.625, 0.8594, 0.625, 0.875, 0.5, 0.875, 0.5, 0.9062, 0.625, 0.9062, 0.625, 0.9375, 0.5, 0.9375, 0.5, 0.2812, 0.625, 0.2812, 0.625, 0.3125, 0.5, 0.3125, 0.5, 0.3594, 0.625, 0.3594, 0.625, 0.375, 0.5, 0.375, 0.5, 0.4062, 0.625, 0.4062, 0.625, 0.4375, 0.5, 0.4375, 0.625, 0.5833, 0.625, 0.5833, 0.625, 0.5833, 0.625, 0.5833, 0.625, 0.625, 0.625, 0.5833, 0.625, 0.5833, 0.625, 0.625, 0.625, 0.625, 0.625, 0.6667, 0.625, 0.6667, 0.625, 0.625, 0.625, 0.6667, 0.625, 0.6667, 0.625, 0.6667, 0.625, 0.6667, 0.625, 0.625, 0.625, 0.5833, 0.625, 0.5833, 0.625, 0.625, 0.625, 0.3906, 0.625, 0.375, 0.625, 0.375, 0.625, 0.3906, 0.625, 0.3438, 0.625, 0.3125, 0.625, 0.3125, 0.625, 0.3438, 0.625, 0.3125, 0.625, 0.3125, 0.625, 0.3125, 0.625, 0.3125, 0.625, 0.3438, 0.625, 0.3125, 0.625, 0.3125, 0.625, 0.3438, 0.625, 0.4375, 0.625, 0.4375, 0.625, 0.4375, 0.625, 0.4375, 0.625, 0.3594, 0.625, 0.375, 0.625, 0.375, 0.625, 0.3594, 0.625, 0.125, 0.625, 0.08333, 0.625, 0.08333, 0.625, 0.125, 0.625, 0.125, 0.625, 0.1667, 0.625, 0.1667, 0.625, 0.125, 0.625, 0.1667, 0.625, 0.1667, 0.625, 0.1667, 0.625, 0.1667, 0.625, 0.125, 0.625, 0.08333, 0.625, 0.08333, 0.625, 0.125, 0.625, 0.8906, 0.625, 0.875, 0.625, 0.875, 0.625, 0.8906, 0.625, 0.8438, 0.625, 0.8125, 0.625, 0.8125, 0.625, 0.8438, 0.625, 0.8906, 0.625, 0.875, 0.625, 0.875, 0.625, 0.8906, 0.625, 0.8125, 0.625, 0.8125, 0.625, 0.8125, 0.625, 0.8125, 0.625, 0.9375, 0.625, 0.9375, 0.625, 0.9375, 0.625, 0.9375, 0.625, 0.8594, 0.625, 0.875, 0.625, 0.875, 0.625, 0.8594, 0.7812, 0.625, 0.8125, 0.625, 0.8125, 0.6667, 0.7812, 0.6667, 0.8125, 0.625, 0.8125, 0.6667, 0.8125, 0.6667, 0.8125, 0.625, 0.6875, 0.625, 0.6875, 0.5833, 0.6875, 0.5833, 0.6875, 0.625, 0.7188, 0.6667, 0.6875, 0.6667, 0.6875, 0.6667, 0.7188, 0.6667, 0.7812, 0.5833, 0.8125, 0.5833, 0.8125, 0.5833, 0.7812, 0.5833, 0.7812, 0.5208, 0.8125, 0.5208, 0.8125, 0.5417, 0.7812, 0.5417, 0.6562, 0.5208, 0.6875, 0.5208, 0.6875, 0.5417, 0.6562, 0.5417, 0.2812, 0.5208, 0.3125, 0.5208, 0.3125, 0.5417, 0.2812, 0.5417, 0.2344, 0.5208, 0.25, 0.5208, 0.25, 0.5417, 0.2344, 0.5417, 0.1562, 0.5208, 0.1875, 0.5208, 0.1875, 0.5417, 0.1562, 0.5417, 0.625, 0.5208, 0.625, 0.5417, 0.625, 0.5417, 0.625, 0.5208, 0.625, 0.2292, 0.625, 0.2083, 0.625, 0.2083, 0.625, 0.2292, 0.625, 0.2812, 0.625, 0.25, 0.625, 0.25, 0.625, 0.2812, 0.625, 0.2292, 0.625, 0.2083, 0.625, 0.2083, 0.625, 0.2292, 0.625, 0.5833, 0.625, 0.5417, 0.625, 0.5417, 0.625, 0.5833, 0.625, 0.5833, 0.625, 0.5417, 0.625, 0.5417, 0.625, 0.5833, 0.5, 0.1667, 0.625, 0.1667, 0.625, 0.2083, 0.5, 0.2083, 0.3125, 0.5, 0.3438, 0.5, 0.3438, 0.5417, 0.3125, 0.5417, 0.3125, 0.5208, 0.625, 0.5208, 0.625, 0.5, 0.625, 0.5, 0.625, 0.5208, 0.5, 0.75, 0.625, 0.75, 0.625, 0.7812, 0.5, 0.7812, 0.625, 0.5, 0.625, 0.4688, 0.625, 0.4688, 0.625, 0.5, 0.625, 0.75, 0.625, 0.7083, 0.625, 0.7083, 0.625, 0.75, 0.625, 0.5, 0.625, 0.4688, 0.625, 0.4688, 0.625, 0.5, 0.625, 0.5417, 0.6562, 0.5417, 0.6562, 0.5833, 0.625, 0.5833, 0.625, 0.625, 0.6562, 0.625, 0.6562, 0.6667, 0.625, 0.6667, 0.3125, 0.625, 0.3438, 0.625, 0.3438, 0.6667, 0.3125, 0.6667, 0.3125, 0.5417, 0.3438, 0.5417, 0.3438, 0.5833, 0.3125, 0.5833, 0.625, 0.8125, 0.625, 0.7812, 0.625, 0.7812, 0.625, 0.8125, 0.625, 0.8125, 0.625, 0.7812, 0.625, 0.7812, 0.625, 0.8125, 0.3125, 0.7083, 0.3438, 0.7083, 0.3438, 0.75, 0.3125, 0.75, 0.5, 0.4375, 0.625, 0.4375, 0.625, 0.4688, 0.5, 0.4688, 0.8125, 0.5208, 0.8438, 0.5208, 0.8438, 0.5417, 0.8125, 0.5417, 0.125, 0.5208, 0.1562, 0.5208, 0.1562, 0.5417, 0.125, 0.5417, 0.5, 0.25, 0.625, 0.25, 0.625, 0.2812, 0.5, 0.2812, 0.125, 0.7083, 0.1562, 0.7083, 0.1562, 0.75, 0.125, 0.75, 0.625, 1.0, 0.625, 0.9688, 0.625, 0.9688, 0.625, 1.0, 0.625, 1.0, 0.625, 0.9688, 0.625, 0.9688, 0.625, 1.0, 0.125, 0.5417, 0.1562, 0.5417, 0.1562, 0.5833, 0.125, 0.5833, 0.125, 0.625, 0.1562, 0.625, 0.1562, 0.6667, 0.125, 0.6667, 0.8125, 0.625, 0.8438, 0.625, 0.8438, 0.6667, 0.8125, 0.6667, 0.8125, 0.5417, 0.8438, 0.5417, 0.8438, 0.5833, 0.8125, 0.5833, 0.625, 0.3125, 0.625, 0.2812, 0.625, 0.2812, 0.625, 0.3125, 0.8125, 0.7083, 0.8438, 0.7083, 0.8438, 0.75, 0.8125, 0.75, 0.625, 0.3125, 0.625, 0.2812, 0.625, 0.2812, 0.625, 0.3125, 0.5, 0.9375, 0.625, 0.9375, 0.625, 0.9688, 0.5, 0.9688, 0.625, 0.3125, 0.625, 0.2812, 0.625, 0.2812, 0.625, 0.3125, 0.625, 1.0, 0.625, 0.9688, 0.625, 0.9688, 0.625, 1.0, 0.625, 0.8125, 0.625, 0.7812, 0.625, 0.7812, 0.625, 0.8125, 0.625, 0.5, 0.625, 0.4688, 0.625, 0.4688, 0.625, 0.5, 0.625, 0.5833, 0.625, 0.5417, 0.625, 0.5417, 0.625, 0.5833, 0.625, 0.2292, 0.625, 0.2083, 0.625, 0.2083, 0.625, 0.2292, 0.625, 0.8438, 0.625, 0.8125, 0.625, 0.8125, 0.625, 0.8438, 0.625, 0.8906, 0.625, 0.875, 0.625, 0.875, 0.625, 0.8906, 0.625, 0.9688, 0.625, 0.9375, 0.625, 0.9375, 0.625, 0.9688, 0.625, 0.3438, 0.625, 0.3125, 0.625, 0.3125, 0.625, 0.3438, 0.625, 0.3906, 0.625, 0.375, 0.625, 0.375, 0.625, 0.3906, 0.625, 0.4688, 0.625, 0.4375, 0.625, 0.4375, 0.625, 0.4688, 0.625, 0.625, 0.625, 0.5833, 0.625, 0.5833, 0.625, 0.625, 0.625, 0.7083, 0.625, 0.6667, 0.625, 0.6667, 0.625, 0.7083, 0.625, 0.125, 0.625, 0.08333, 0.625, 0.08333, 0.625, 0.125, 0.625, 0.2083, 0.625, 0.1667, 0.625, 0.1667, 0.625, 0.2083, 0.625, 0.2812, 0.625, 0.25, 0.625, 0.25, 0.625, 0.2812, 0.625, 0.7812, 0.625, 0.75, 0.625, 0.75, 0.625, 0.7812, 0.625, 0.04167, 0.625, 0.0, 0.625, 0.0, 0.625, 0.04167, 0.625, 0.5208, 0.625, 0.5, 0.625, 0.5, 0.625, 0.5208, 0.375, 0.9375, 0.5, 0.9375, 0.5, 0.9688, 0.375, 0.9688, 0.375, 0.25, 0.5, 0.25, 0.5, 0.2812, 0.375, 0.2812, 0.375, 0.4375, 0.5, 0.4375, 0.5, 0.4688, 0.375, 0.4688, 0.375, 0.75, 0.5, 0.75, 0.5, 0.7812, 0.375, 0.7812, 0.375, 0.1667, 0.5, 0.1667, 0.5, 0.2083, 0.375, 0.2083, 0.375, 0.4062, 0.5, 0.4062, 0.5, 0.4375, 0.375, 0.4375, 0.375, 0.3594, 0.5, 0.3594, 0.5, 0.375, 0.375, 0.375, 0.375, 0.2812, 0.5, 0.2812, 0.5, 0.3125, 0.375, 0.3125, 0.375, 0.9062, 0.5, 0.9062, 0.5, 0.9375, 0.375, 0.9375, 0.375, 0.8594, 0.5, 0.8594, 0.5, 0.875, 0.375, 0.875, 0.375, 0.7812, 0.5, 0.7812, 0.5, 0.8125, 0.375, 0.8125, 0.375, 0.125, 0.5, 0.125, 0.5, 0.1667, 0.375, 0.1667, 0.375, 0.04167, 0.5, 0.04167, 0.5, 0.08333, 0.375, 0.08333, 0.375, 0.625, 0.5, 0.625, 0.5, 0.6667, 0.375, 0.6667, 0.375, 0.5417, 0.5, 0.5417, 0.5, 0.5833, 0.375, 0.5833, 0.375, 0.9688, 0.5, 0.9688, 0.5, 1.0, 0.375, 1.0, 0.375, 0.7083, 0.5, 0.7083, 0.5, 0.75, 0.375, 0.75, 0.375, 0.2292, 0.5, 0.2292, 0.5, 0.25, 0.375, 0.25, 0.625, 0.5208, 0.6562, 0.5208, 0.6562, 0.5417, 0.625, 0.5417, 0.625, 0.5, 0.625, 0.4688, 0.625, 0.4688, 0.625, 0.5, 0.6562, 0.5417, 0.625, 0.5417, 0.625, 0.5417, 0.6562, 0.5417, 0.6562, 0.5208, 0.6562, 0.5417, 0.6562, 0.5417, 0.6562, 0.5208, 0.8438, 0.5208, 0.875, 0.5208, 0.875, 0.5417, 0.8438, 0.5417, 0.625, 0.2292, 0.625, 0.2083, 0.625, 0.2083, 0.625, 0.2292, 0.8438, 0.5208, 0.8438, 0.5, 0.8438, 0.5, 0.8438, 0.5208, 0.875, 0.5417, 0.8438, 0.5417, 0.8438, 0.5417, 0.875, 0.5417, 0.375, 0.6667, 0.5, 0.6667, 0.5, 0.7083, 0.375, 0.7083, 0.375, 0.0, 0.5, 0.0, 0.5, 0.04167, 0.375, 0.04167, 0.625, 0.08333, 0.625, 0.04167, 0.625, 0.04167, 0.625, 0.08333, 0.625, 0.75, 0.625, 0.7083, 0.625, 0.7083, 0.625, 0.75, 0.8125, 0.6667, 0.8438, 0.6667, 0.8438, 0.7083, 0.8125, 0.7083, 0.125, 0.6667, 0.1562, 0.6667, 0.1562, 0.7083, 0.125, 0.7083, 0.3125, 0.6667, 0.3438, 0.6667, 0.3438, 0.7083, 0.3125, 0.7083, 0.625, 0.6667, 0.6562, 0.6667, 0.6562, 0.7083, 0.625, 0.7083, 0.2812, 0.6667, 0.3125, 0.6667, 0.3125, 0.7083, 0.2812, 0.7083, 0.2344, 0.6667, 0.25, 0.6667, 0.25, 0.7083, 0.2344, 0.7083, 0.1562, 0.6667, 0.1875, 0.6667, 0.1875, 0.7083, 0.1562, 0.7083, 0.7188, 0.7083, 0.7188, 0.75, 0.7188, 0.75, 0.7188, 0.7083, 0.7344, 0.6667, 0.75, 0.6667, 0.75, 0.7083, 0.7344, 0.7083, 0.6562, 0.6667, 0.6875, 0.6667, 0.6875, 0.7083, 0.6562, 0.7083, 0.5, 0.0, 0.625, 0.0, 0.625, 0.04167, 0.5, 0.04167, 0.625, 0.75, 0.625, 0.7083, 0.625, 0.7083, 0.625, 0.75, 0.625, 0.75, 0.625, 0.7083, 0.625, 0.7083, 0.625, 0.75, 0.625, 0.08333, 0.625, 0.04167, 0.625, 0.04167, 0.625, 0.08333, 0.8438, 0.6667, 0.875, 0.6667, 0.875, 0.7083, 0.8438, 0.7083, 0.625, 0.08333, 0.625, 0.04167, 0.625, 0.04167, 0.625, 0.08333, 0.3438, 0.6667, 0.375, 0.6667, 0.375, 0.7083, 0.3438, 0.7083, 0.5, 0.6667, 0.625, 0.6667, 0.625, 0.7083, 0.5, 0.7083, 0.8438, 0.7083, 0.875, 0.7083, 0.875, 0.75, 0.8438, 0.75, 0.625, 0.04167, 0.625, 0.0, 0.625, 0.0, 0.625, 0.04167, 0.8438, 0.7083, 0.875, 0.7083, 0.875, 0.7083, 0.8438, 0.7083, 0.625, 1.0, 0.625, 0.9688, 0.625, 0.9688, 0.625, 1.0, 0.625, 0.7083, 0.6562, 0.7083, 0.6562, 0.75, 0.625, 0.75, 0.625, 0.7812, 0.625, 0.75, 0.625, 0.75, 0.625, 0.7812, 0.6562, 0.7083, 0.6562, 0.75, 0.6562, 0.75, 0.6562, 0.7083, 0.625, 0.7083, 0.6562, 0.7083, 0.6562, 0.7083, 0.625, 0.7083, 0.375, 0.5833, 0.5, 0.5833, 0.5, 0.625, 0.375, 0.625, 0.375, 0.08333, 0.5, 0.08333, 0.5, 0.125, 0.375, 0.125, 0.625, 0.1667, 0.625, 0.125, 0.625, 0.125, 0.625, 0.1667, 0.625, 0.6667, 0.625, 0.625, 0.625, 0.625, 0.625, 0.6667, 0.8125, 0.5833, 0.8438, 0.5833, 0.8438, 0.625, 0.8125, 0.625, 0.125, 0.5833, 0.1562, 0.5833, 0.1562, 0.625, 0.125, 0.625, 0.3125, 0.5833, 0.3438, 0.5833, 0.3438, 0.625, 0.3125, 0.625, 0.625, 0.5833, 0.6562, 0.5833, 0.6562, 0.625, 0.625, 0.625, 0.6875, 0.6667, 0.6875, 0.625, 0.6875, 0.625, 0.6875, 0.6667, 0.8125, 0.5833, 0.8125, 0.625, 0.8125, 0.625, 0.8125, 0.5833, 0.7812, 0.5833, 0.8125, 0.5833, 0.8125, 0.625, 0.7812, 0.625, 0.625, 0.1667, 0.625, 0.125, 0.625, 0.125, 0.625, 0.1667, 0.625, 0.08333, 0.625, 0.125, 0.625, 0.125, 0.625, 0.08333, 0.625, 0.1667, 0.625, 0.125, 0.625, 0.125, 0.625, 0.1667, 0.625, 0.6667, 0.625, 0.625, 0.625, 0.625, 0.625, 0.6667, 0.625, 0.5833, 0.625, 0.625, 0.625, 0.625, 0.625, 0.5833, 0.625, 0.6667, 0.625, 0.625, 0.625, 0.625, 0.625, 0.6667, 0.6562, 0.5833, 0.6875, 0.5833, 0.6875, 0.625, 0.6562, 0.625, 0.2812, 0.5833, 0.3125, 0.5833, 0.3125, 0.625, 0.2812, 0.625, 0.2344, 0.5833, 0.25, 0.5833, 0.25, 0.625, 0.2344, 0.625, 0.1562, 0.5833, 0.1875, 0.5833, 0.1875, 0.625, 0.1562, 0.625, 0.5, 0.08333, 0.625, 0.08333, 0.625, 0.125, 0.5, 0.125, 0.5, 0.5833, 0.625, 0.5833, 0.625, 0.625, 0.5, 0.625, 0.3438, 0.5833, 0.375, 0.5833, 0.375, 0.625, 0.3438, 0.625, 0.625, 0.6667, 0.625, 0.625, 0.625, 0.625, 0.625, 0.6667, 0.8438, 0.5833, 0.875, 0.5833, 0.875, 0.625, 0.8438, 0.625, 0.625, 0.1667, 0.625, 0.125, 0.625, 0.125, 0.625, 0.1667, 0.2656, 0.5833, 0.2812, 0.5833, 0.2812, 0.625, 0.2656, 0.625, 0.6875, 0.5833, 0.7188, 0.5833, 0.7188, 0.625, 0.6875, 0.625, 0.6875, 0.7083, 0.6875, 0.6667, 0.6875, 0.6667, 0.6875, 0.7083, 0.2656, 0.6667, 0.2812, 0.6667, 0.2812, 0.7083, 0.2656, 0.7083, 0.375, 0.8125, 0.5, 0.8125, 0.5, 0.8438, 0.375, 0.8438, 0.375, 0.3906, 0.5, 0.3906, 0.5, 0.4062, 0.375, 0.4062, 0.625, 0.4375, 0.625, 0.4062, 0.625, 0.4062, 0.625, 0.4375, 0.625, 0.8594, 0.625, 0.8438, 0.625, 0.8438, 0.625, 0.8594, 0.2656, 0.5208, 0.2812, 0.5208, 0.2812, 0.5417, 0.2656, 0.5417, 0.6875, 0.5208, 0.7188, 0.5208, 0.7188, 0.5417, 0.6875, 0.5417, 0.6875, 0.625, 0.7188, 0.625, 0.7188, 0.6667, 0.6875, 0.6667, 0.625, 0.8125, 0.625, 0.8438, 0.625, 0.8438, 0.625, 0.8125, 0.625, 0.8594, 0.625, 0.8438, 0.625, 0.8438, 0.625, 0.8594, 0.625, 0.4375, 0.625, 0.4062, 0.625, 0.4062, 0.625, 0.4375, 0.5, 0.3906, 0.625, 0.3906, 0.625, 0.4062, 0.5, 0.4062, 0.5, 0.8125, 0.625, 0.8125, 0.625, 0.8438, 0.5, 0.8438, 0.2656, 0.7083, 0.2812, 0.7083, 0.2812, 0.75, 0.2656, 0.75, 0.625, 0.8594, 0.625, 0.8438, 0.625, 0.8438, 0.625, 0.8594, 0.625, 0.4375, 0.625, 0.4062, 0.625, 0.4062, 0.625, 0.4375, 0.625, 0.3906, 0.625, 0.4062, 0.625, 0.4062, 0.625, 0.3906, 0.625, 0.9375, 0.625, 0.9062, 0.625, 0.9062, 0.625, 0.9375, 0.625, 0.8594, 0.625, 0.8438, 0.625, 0.8438, 0.625, 0.8594, 0.625, 0.4375, 0.625, 0.4062, 0.625, 0.4062, 0.625, 0.4375, 0.2656, 0.5417, 0.2812, 0.5417, 0.2812, 0.5833, 0.2656, 0.5833, 0.2656, 0.625, 0.2812, 0.625, 0.2812, 0.6667, 0.2656, 0.6667, 0.1875, 0.5833, 0.2188, 0.5833, 0.2188, 0.625, 0.1875, 0.625, 0.7656, 0.6667, 0.7812, 0.6667, 0.7812, 0.7083, 0.7656, 0.7083, 0.1875, 0.6667, 0.2188, 0.6667, 0.2188, 0.7083, 0.1875, 0.7083, 0.375, 0.8906, 0.5, 0.8906, 0.5, 0.9062, 0.375, 0.9062, 0.375, 0.3125, 0.5, 0.3125, 0.5, 0.3438, 0.375, 0.3438, 0.625, 0.3594, 0.625, 0.3438, 0.625, 0.3438, 0.625, 0.3594, 0.625, 0.9375, 0.625, 0.9062, 0.625, 0.9062, 0.625, 0.9375, 0.1875, 0.5208, 0.2188, 0.5208, 0.2188, 0.5417, 0.1875, 0.5417, 0.625, 0.9375, 0.625, 0.9062, 0.625, 0.9062, 0.625, 0.9375, 0.625, 0.9375, 0.625, 0.9062, 0.625, 0.9062, 0.625, 0.9375, 0.625, 0.3125, 0.625, 0.3438, 0.625, 0.3438, 0.625, 0.3125, 0.625, 0.3594, 0.625, 0.3438, 0.625, 0.3438, 0.625, 0.3594, 0.625, 0.3594, 0.625, 0.3438, 0.625, 0.3438, 0.625, 0.3594, 0.5, 0.3125, 0.625, 0.3125, 0.625, 0.3438, 0.5, 0.3438, 0.5, 0.8906, 0.625, 0.8906, 0.625, 0.9062, 0.5, 0.9062, 0.1875, 0.7083, 0.2188, 0.7083, 0.2188, 0.75, 0.1875, 0.75, 0.625, 0.8906, 0.625, 0.9062, 0.625, 0.9062, 0.625, 0.8906, 0.7656, 0.7083, 0.7812, 0.7083, 0.7812, 0.75, 0.7656, 0.75, 0.625, 0.9375, 0.625, 0.9062, 0.625, 0.9062, 0.625, 0.9375, 0.7656, 0.5417, 0.7812, 0.5417, 0.7812, 0.5833, 0.7656, 0.5833, 0.8125, 0.6667, 0.7812, 0.6667, 0.7812, 0.6667, 0.8125, 0.6667, 0.1875, 0.5417, 0.2188, 0.5417, 0.2188, 0.5833, 0.1875, 0.5833, 0.1875, 0.625, 0.2188, 0.625, 0.2188, 0.6667, 0.1875, 0.6667, 0.7188, 0.625, 0.7188, 0.5833, 0.7188, 0.5833, 0.0, 0.0, 0.7812, 0.625, 0.0, 0.0, 0.7812, 0.5833, 0.7812, 0.5833, 0.7344, 0.5833, 0.0, 0.0, 0.0, 0.0, 0.7188, 0.5833, 0.7656, 0.5833, 0.7812, 0.5833, 0.0, 0.0, 0.0, 0.0, 0.7344, 0.5208, 0.75, 0.5208, 0.75, 0.5417, 0.7344, 0.5417, 0.7188, 0.5208, 0.7188, 0.5, 0.7188, 0.5, 0.7188, 0.5208, 0.7656, 0.5417, 0.75, 0.5417, 0.75, 0.5417, 0.7656, 0.5417, 0.0, 0.0, 0.0, 0.0, 0.0, 0.0, 0.0, 0.0, 0.625, 0.4688, 0.625, 0.5, 0.625, 0.5, 0.625, 0.4688, 0.0, 0.0, 0.0, 0.0, 0.0, 0.0, 0.0, 0.0, 0.0, 0.0, 0.0, 0.0, 0.0, 0.0, 0.0, 0.0, 0.625, 0.5, 0.625, 0.5208, 0.625, 0.5417, 0.0, 0.0, 0.625, 0.4688, 0.625, 0.5208, 0.625, 0.5417, 0.625, 0.5417, 0.625, 0.5208, 0.0, 0.0, 0.0, 0.0, 0.0, 0.0, 0.0, 0.0, 0.625, 0.4688, 0.625, 0.5, 0.625, 0.5, 0.625, 0.4688, 0.7344, 0.625, 0.75, 0.625, 0.75, 0.6667, 0.7344, 0.6667, 0.7656, 0.625, 0.7812, 0.625, 0.7812, 0.6667, 0.7656, 0.6667, 0.7188, 0.6667, 0.7188, 0.625, 0.7188, 0.625, 0.7188, 0.6667, 0.7812, 0.625, 0.7812, 0.6667, 0.7812, 0.6667, 0.7812, 0.625, 0.7812, 0.7083, 0.8125, 0.7083, 0.8125, 0.75, 0.7812, 0.75, 0.7812, 0.6667, 0.8125, 0.6667, 0.8125, 0.7083, 0.7812, 0.7083, 0.6875, 0.6667, 0.7188, 0.6667, 0.7188, 0.7083, 0.6875, 0.7083, 0.6875, 0.7083, 0.7188, 0.7083, 0.7188, 0.75, 0.6875, 0.75, 0.8125, 0.7083, 0.8125, 0.75, 0.8125, 0.75, 0.8125, 0.7083, 0.8125, 0.6667, 0.8125, 0.7083, 0.8125, 0.7083, 0.8125, 0.6667, 0.6875, 0.75, 0.6875, 0.7083, 0.6875, 0.7083, 0.6875, 0.75, 0.7812, 0.75, 0.7812, 0.7083, 0.7812, 0.7083, 0.7812, 0.75, 0.7812, 0.7083, 0.7812, 0.6667, 0.7812, 0.6667, 0.7812, 0.7083, 0.7188, 0.6667, 0.7188, 0.7083, 0.7188, 0.7083, 0.7188, 0.6667, 0.7812, 0.5417, 0.8125, 0.5417, 0.8125, 0.5833, 0.7812, 0.5833, 0.6875, 0.5417, 0.7188, 0.5417, 0.7188, 0.5833, 0.6875, 0.5833, 0.7812, 0.5833, 0.7812, 0.5417, 0.7812, 0.5417, 0.7812, 0.5833, 0.6875, 0.5417, 0.7188, 0.5417, 0.7188, 0.5417, 0.6875, 0.5417, 0.7188, 0.5417, 0.7188, 0.5833, 0.7188, 0.5833, 0.7188, 0.5417, 0.7812, 0.5417, 0.8125, 0.5417, 0.8125, 0.5417, 0.7812, 0.5417, 0.8125, 0.5417, 0.8125, 0.5833, 0.8125, 0.5833, 0.8125, 0.5417, 0.6875, 0.5833, 0.6875, 0.5417, 0.6875, 0.5417, 0.6875, 0.5833, 0.7188, 0.625, 0.7344, 0.625, 0.7344, 0.6667, 0.7188, 0.6667, 0.75, 0.5417, 0.7344, 0.5417, 0.7344, 0.5417, 0.75, 0.5417, 0.75, 0.5833, 0.0, 0.0, 0.0, 0.0, 0.7344, 0.5833, 0.25, 0.625, 0.2656, 0.625, 0.2656, 0.6667, 0.25, 0.6667, 0.25, 0.5417, 0.2656, 0.5417, 0.2656, 0.5833, 0.25, 0.5833, 0.625, 0.875, 0.625, 0.8594, 0.625, 0.8594, 0.625, 0.875, 0.625, 0.375, 0.625, 0.3906, 0.625, 0.3906, 0.625, 0.375, 0.625, 0.875, 0.625, 0.8594, 0.625, 0.8594, 0.625, 0.875, 0.25, 0.7083, 0.2656, 0.7083, 0.2656, 0.75, 0.25, 0.75, 0.5, 0.375, 0.625, 0.375, 0.625, 0.3906, 0.5, 0.3906, 0.625, 0.875, 0.625, 0.8594, 0.625, 0.8594, 0.625, 0.875, 0.25, 0.5208, 0.2656, 0.5208, 0.2656, 0.5417, 0.25, 0.5417, 0.625, 0.875, 0.625, 0.8594, 0.625, 0.8594, 0.625, 0.875, 0.375, 0.375, 0.5, 0.375, 0.5, 0.3906, 0.375, 0.3906, 0.25, 0.6667, 0.2656, 0.6667, 0.2656, 0.7083, 0.25, 0.7083, 0.25, 0.5833, 0.2656, 0.5833, 0.2656, 0.625, 0.25, 0.625, 0.7188, 0.6667, 0.7344, 0.6667, 0.7344, 0.7083, 0.7188, 0.7083, 0.375, 0.8438, 0.5, 0.8438, 0.5, 0.8594, 0.375, 0.8594, 0.625, 0.4062, 0.625, 0.3906, 0.625, 0.3906, 0.625, 0.4062, 0.625, 0.8438, 0.625, 0.8594, 0.625, 0.8594, 0.625, 0.8438, 0.625, 0.4062, 0.625, 0.3906, 0.625, 0.3906, 0.625, 0.4062, 0.5, 0.8438, 0.625, 0.8438, 0.625, 0.8594, 0.5, 0.8594, 0.625, 0.4062, 0.625, 0.3906, 0.625, 0.3906, 0.625, 0.4062, 0.7188, 0.7083, 0.7344, 0.7083, 0.7344, 0.75, 0.7188, 0.75, 0.7188, 0.5417, 0.7344, 0.5417, 0.7344, 0.5833, 0.7188, 0.5833, 0.75, 0.625, 0.7656, 0.625, 0.7656, 0.6667, 0.75, 0.6667, 0.75, 0.5208, 0.7656, 0.5208, 0.7656, 0.5417, 0.75, 0.5417, 0.75, 0.5833, 0.7656, 0.5833, 0.0, 0.0, 0.0, 0.0, 0.75, 0.5417, 0.7656, 0.5417, 0.7656, 0.5833, 0.75, 0.5833, 0.75, 0.7083, 0.7656, 0.7083, 0.7656, 0.75, 0.75, 0.75, 0.625, 0.875, 0.625, 0.8906, 0.625, 0.8906, 0.625, 0.875, 0.5, 0.875, 0.625, 0.875, 0.625, 0.8906, 0.5, 0.8906, 0.625, 0.375, 0.625, 0.3594, 0.625, 0.3594, 0.625, 0.375, 0.625, 0.375, 0.625, 0.3594, 0.625, 0.3594, 0.625, 0.375, 0.625, 0.375, 0.625, 0.3594, 0.625, 0.3594, 0.625, 0.375, 0.375, 0.875, 0.5, 0.875, 0.5, 0.8906, 0.375, 0.8906, 0.75, 0.6667, 0.7656, 0.6667, 0.7656, 0.7083, 0.75, 0.7083, 0.2188, 0.5833, 0.2344, 0.5833, 0.2344, 0.625, 0.2188, 0.625, 0.2188, 0.6667, 0.2344, 0.6667, 0.2344, 0.7083, 0.2188, 0.7083, 0.375, 0.3438, 0.5, 0.3438, 0.5, 0.3594, 0.375, 0.3594, 0.625, 0.9062, 0.625, 0.8906, 0.625, 0.8906, 0.625, 0.9062, 0.2188, 0.5208, 0.2344, 0.5208, 0.2344, 0.5417, 0.2188, 0.5417, 0.625, 0.9062, 0.625, 0.8906, 0.625, 0.8906, 0.625, 0.9062, 0.625, 0.9062, 0.625, 0.8906, 0.625, 0.8906, 0.625, 0.9062, 0.625, 0.3438, 0.625, 0.3594, 0.625, 0.3594, 0.625, 0.3438, 0.5, 0.3438, 0.625, 0.3438, 0.625, 0.3594, 0.5, 0.3594, 0.2188, 0.7083, 0.2344, 0.7083, 0.2344, 0.75, 0.2188, 0.75, 0.625, 0.9062, 0.625, 0.8906, 0.625, 0.8906, 0.625, 0.9062, 0.2188, 0.5417, 0.2344, 0.5417, 0.2344, 0.5833, 0.2188, 0.5833, 0.2188, 0.625, 0.2344, 0.625, 0.2344, 0.6667, 0.2188, 0.6667, 0.2188, 0.5, 0.2344, 0.5, 0.2344, 0.5208, 0.2188, 0.5208, 0.75, 0.5, 0.7656, 0.5, 0.7656, 0.5208, 0.75, 0.5208, 0.25, 0.5, 0.2656, 0.5, 0.2656, 0.5208, 0.25, 0.5208, 0.7188, 0.5, 0.7344, 0.5, 0.7344, 0.5208, 0.7188, 0.5208, 0.625, 0.5, 0.625, 0.5208, 0.625, 0.5208, 0.625, 0.5, 0.7812, 0.5, 0.7812, 0.5208, 0.7812, 0.5208, 0.7812, 0.5, 0.7656, 0.5, 0.7812, 0.5, 0.7812, 0.5208, 0.7656, 0.5208, 0.7344, 0.5, 0.75, 0.5, 0.75, 0.5208, 0.7344, 0.5208, 0.1875, 0.5, 0.2188, 0.5, 0.2188, 0.5208, 0.1875, 0.5208, 0.6875, 0.5, 0.7188, 0.5, 0.7188, 0.5208, 0.6875, 0.5208, 0.2656, 0.5, 0.2812, 0.5, 0.2812, 0.5208, 0.2656, 0.5208, 0.8438, 0.5417, 0.8438, 0.5208, 0.8438, 0.5208, 0.8438, 0.5417, 0.625, 0.25, 0.625, 0.2292, 0.625, 0.2292, 0.625, 0.25, 0.8438, 0.5, 0.875, 0.5, 0.875, 0.5208, 0.8438, 0.5208, 0.6562, 0.5, 0.6562, 0.5208, 0.6562, 0.5208, 0.6562, 0.5, 0.625, 0.5, 0.6562, 0.5, 0.6562, 0.5208, 0.625, 0.5208, 0.375, 0.2083, 0.5, 0.2083, 0.5, 0.2292, 0.375, 0.2292, 0.625, 0.5417, 0.625, 0.5208, 0.625, 0.5208, 0.625, 0.5417, 0.625, 0.25, 0.625, 0.2292, 0.625, 0.2292, 0.625, 0.25, 0.125, 0.5, 0.1562, 0.5, 0.1562, 0.5208, 0.125, 0.5208, 0.8125, 0.5, 0.8438, 0.5, 0.8438, 0.5208, 0.8125, 0.5208, 0.625, 0.5417, 0.625, 0.5208, 0.625, 0.5208, 0.625, 0.5417, 0.625, 0.25, 0.625, 0.2292, 0.625, 0.2292, 0.625, 0.25, 0.625, 0.25, 0.625, 0.2292, 0.625, 0.2292, 0.625, 0.25, 0.625, 0.5, 0.625, 0.5208, 0.625, 0.5208, 0.625, 0.5, 0.1562, 0.5, 0.1875, 0.5, 0.1875, 0.5208, 0.1562, 0.5208, 0.2344, 0.5, 0.25, 0.5, 0.25, 0.5208, 0.2344, 0.5208, 0.2812, 0.5, 0.3125, 0.5, 0.3125, 0.5208, 0.2812, 0.5208, 0.6562, 0.5, 0.6875, 0.5, 0.6875, 0.5208, 0.6562, 0.5208, 0.7812, 0.5, 0.8125, 0.5, 0.8125, 0.5208, 0.7812, 0.5208, 0.625, 0.5417, 0.625, 0.5208, 0.625, 0.5208, 0.625, 0.5417, 0.625, 0.5417, 0.625, 0.5208, 0.625, 0.5208, 0.625, 0.5417, 0.5, 0.2083, 0.625, 0.2083, 0.625, 0.2292, 0.5, 0.2292, 0.625, 0.5417, 0.625, 0.5208, 0.625, 0.5208, 0.625, 0.5417, 0.625, 0.25, 0.625, 0.2292, 0.625, 0.2292, 0.625, 0.25, 0.7188, 0.5417, 0.7188, 0.5208, 0.7188, 0.5208, 0.7188, 0.5417, 0.7812, 0.5, 0.7812, 0.5208, 0.7812, 0.5208, 0.7812, 0.5, 0.625, 0.9062, 0.625, 0.8906, 0.625, 0.8906, 0.625, 0.9062, 0.7812, 0.5417, 0.7656, 0.5417, 0.7656, 0.5417, 0.7812, 0.5417, 0.625, 0.875, 0.625, 0.8594, 0.625, 0.8594, 0.625, 0.875, 0.75, 0.5417, 0.7344, 0.5417, 0.7344, 0.5417, 0.75, 0.5417, 0.7812, 0.5208, 0.7812, 0.5417, 0.7812, 0.5417, 0.7812, 0.5208, 0.7656, 0.5417, 0.75, 0.5417, 0.75, 0.5417, 0.7656, 0.5417, 0.7188, 0.5208, 0.7188, 0.5, 0.7188, 0.5, 0.7188, 0.5208, 0.7344, 0.5417, 0.7188, 0.5417, 0.7188, 0.5417, 0.7344, 0.5417, 0.625, 0.9375, 0.625, 0.9062, 0.625, 0.9062, 0.625, 0.9375, 0.625, 0.4375, 0.625, 0.4062, 0.625, 0.4062, 0.625, 0.4375, 0.625, 0.8594, 0.625, 0.8438, 0.625, 0.8438, 0.625, 0.8594, 0.625, 0.1667, 0.625, 0.125, 0.625, 0.125, 0.625, 0.1667, 0.625, 0.6667, 0.625, 0.625, 0.625, 0.625, 0.625, 0.6667, 0.625, 0.08333, 0.625, 0.04167, 0.625, 0.04167, 0.625, 0.08333, 0.625, 0.75, 0.625, 0.7083, 0.625, 0.7083, 0.625, 0.75, 0.625, 0.3125, 0.625, 0.2812, 0.625, 0.2812, 0.625, 0.3125, 0.625, 1.0, 0.625, 0.9688, 0.625, 0.9688, 0.625, 1.0, 0.625, 0.8125, 0.625, 0.7812, 0.625, 0.7812, 0.625, 0.8125, 0.625, 0.5, 0.625, 0.4688, 0.625, 0.4688, 0.625, 0.5, 0.625, 0.5833, 0.625, 0.5417, 0.625, 0.5417, 0.625, 0.5833, 0.625, 0.2292, 0.625, 0.2083, 0.625, 0.2083, 0.625, 0.2292, 0.625, 0.8438, 0.625, 0.8125, 0.625, 0.8125, 0.625, 0.8438, 0.625, 0.8906, 0.625, 0.875, 0.625, 0.875, 0.625, 0.8906, 0.625, 0.9688, 0.625, 0.9375, 0.625, 0.9375, 0.625, 0.9688, 0.625, 0.3438, 0.625, 0.3125, 0.625, 0.3125, 0.625, 0.3438, 0.625, 0.4688, 0.625, 0.4375, 0.625, 0.4375, 0.625, 0.4688, 0.625, 0.625, 0.625, 0.5833, 0.625, 0.5833, 0.625, 0.625, 0.625, 0.7083, 0.625, 0.6667, 0.625, 0.6667, 0.625, 0.7083, 0.625, 0.125, 0.625, 0.08333, 0.625, 0.08333, 0.625, 0.125, 0.625, 0.2083, 0.625, 0.1667, 0.625, 0.1667, 0.625, 0.2083, 0.625, 0.2812, 0.625, 0.25, 0.625, 0.25, 0.625, 0.2812, 0.625, 0.7812, 0.625, 0.75, 0.625, 0.75, 0.625, 0.7812, 0.625, 0.04167, 0.625, 0.0, 0.625, 0.0, 0.625, 0.04167, 0.625, 0.5208, 0.625, 0.5, 0.625, 0.5, 0.625, 0.5208, 0.7344, 0.5417, 0.7188, 0.5417, 0.7188, 0.5208, 0.0, 0.0, 0.7812, 0.5417, 0.7656, 0.5417, 0.0, 0.0, 0.7812, 0.5208, 0.7812, 0.5208, 0.0, 0.0, 0.7656, 0.5208, 0.7812, 0.5208, 0.7656, 0.5417, 0.7656, 0.5417, 0.7656, 0.5208, 0.0, 0.0, 0.7344, 0.5417, 0.0, 0.0, 0.7344, 0.5208, 0.7344, 0.5417, 0.7188, 0.5208, 0.7344, 0.5208, 0.0, 0.0, 0.7188, 0.5208])
me_cube_002.materials.append(mat_material_008)
me_cube_002.materials.append(mat_material_009)
me_cube_002.use_remesh_fix_poles = True
me_cube_002.use_remesh_preserve_attributes = False
me_cube_002.update()
me_cube_003 = bpy.data.meshes.new('Cube.003')
me_cube_003.from_pydata([(0.0, -8.0, -1.0), (0.0, -8.0, 0.0), (0.0, 2.0, -1.0), (0.0, 2.0, 0.0), (1.0, -8.0, -1.0), (1.0, -8.0, 0.0), (1.0, 2.0, -1.0), (1.0, 2.0, 0.0), (0.0, -7.0, -1.0), (0.0, -7.0, 0.0), (1.0, -7.0, -1.0), (1.0, -7.0, 0.0), (-2.0, -7.0, -1.0), (-2.0, -8.0, -1.0), (-2.0, -8.0, 0.0), (-2.0, -7.0, 0.0), (1.0, -7.0, 1.0), (1.0, -8.0, 1.0), (0.0, -8.0, 1.0), (0.0, -7.0, 1.0)], [], [(8, 9, 3, 2), (2, 3, 7, 6), (10, 11, 5, 4), (4, 5, 1, 0), (8, 10, 4, 0), (5, 11, 16, 17), (7, 3, 9, 11), (2, 6, 10, 8), (6, 7, 11, 10), (0, 1, 14, 13), (13, 14, 15, 12), (9, 8, 12, 15), (1, 9, 15, 14), (8, 0, 13, 12), (16, 19, 18, 17), (9, 1, 18, 19), (1, 5, 17, 18), (11, 9, 19, 16)])
_uv = me_cube_003.uv_layers.new(name='UVMap')
_uv.uv.foreach_set('vector', [0.375, 0.125, 0.625, 0.125, 0.625, 0.25, 0.375, 0.25, 0.375, 0.25, 0.625, 0.25, 0.625, 0.5, 0.375, 0.5, 0.375, 0.625, 0.625, 0.625, 0.625, 0.75, 0.375, 0.75, 0.375, 0.75, 0.625, 0.75, 0.625, 1.0, 0.375, 1.0, 0.125, 0.625, 0.375, 0.625, 0.375, 0.75, 0.125, 0.75, 0.625, 0.75, 0.625, 0.625, 0.625, 0.625, 0.625, 0.75, 0.625, 0.5, 0.875, 0.5, 0.875, 0.625, 0.625, 0.625, 0.125, 0.5, 0.375, 0.5, 0.375, 0.625, 0.125, 0.625, 0.375, 0.5, 0.625, 0.5, 0.625, 0.625, 0.375, 0.625, 0.375, 1.0, 0.625, 1.0, 0.625, 1.0, 0.375, 1.0, 0.375, 0.0, 0.625, 0.0, 0.625, 0.125, 0.375, 0.125, 0.625, 0.125, 0.375, 0.125, 0.375, 0.125, 0.625, 0.125, 0.875, 0.75, 0.875, 0.625, 0.875, 0.625, 0.875, 0.75, 0.125, 0.625, 0.125, 0.75, 0.125, 0.75, 0.125, 0.625, 0.625, 0.625, 0.875, 0.625, 0.875, 0.75, 0.625, 0.75, 0.875, 0.625, 0.875, 0.75, 0.875, 0.75, 0.875, 0.625, 0.625, 1.0, 0.625, 0.75, 0.625, 0.75, 0.625, 1.0, 0.625, 0.625, 0.875, 0.625, 0.875, 0.625, 0.625, 0.625])
me_cube_003.materials.append(mat_material_002)
me_cube_003.use_remesh_fix_poles = True
me_cube_003.use_remesh_preserve_attributes = False
me_cube_003.update()
me_cube_004 = bpy.data.meshes.new('Cube.004')
me_cube_004.from_pydata([(-1.0, -1.0, -1.0), (-1.0, -1.0, 0.0), (-1.0, 1.0, -1.0), (-1.0, 1.0, 0.0), (0.0, -1.0, -1.0), (0.0, -1.0, 0.0), (0.0, 1.0, -1.0), (0.0, 1.0, 0.0)], [], [(0, 1, 3, 2), (2, 3, 7, 6), (6, 7, 5, 4), (4, 5, 1, 0), (2, 6, 4, 0), (7, 3, 1, 5)])
_uv = me_cube_004.uv_layers.new(name='UVMap')
_uv.uv.foreach_set('vector', [0.375, 0.0, 0.625, 0.0, 0.625, 0.25, 0.375, 0.25, 0.375, 0.25, 0.625, 0.25, 0.625, 0.5, 0.375, 0.5, 0.375, 0.5, 0.625, 0.5, 0.625, 0.75, 0.375, 0.75, 0.375, 0.75, 0.625, 0.75, 0.625, 1.0, 0.375, 1.0, 0.125, 0.5, 0.375, 0.5, 0.375, 0.75, 0.125, 0.75, 0.625, 0.5, 0.875, 0.5, 0.875, 0.75, 0.625, 0.75])
me_cube_004.materials.append(mat_material_004)
me_cube_004.use_remesh_fix_poles = True
me_cube_004.use_remesh_preserve_attributes = False
me_cube_004.update()
me_cube_005 = bpy.data.meshes.new('Cube.005')
me_cube_005.from_pydata([(-1.0, -1.0, -1.0), (-1.0, -1.0, 1.0), (-1.0, 1.0, -1.0), (-1.0, 1.0, 1.0), (1.0, -1.0, -1.0), (1.0, -1.0, 1.0), (1.0, 1.0, -1.0), (1.0, 1.0, 1.0), (-3.0, 1.0, -1.0), (-3.0, -1.0, -1.0), (-3.0, -1.0, 1.0), (-3.0, 1.0, 1.0), (-1.0, -2.0, -1.0), (-1.0, -2.0, 1.0), (1.0, -2.0, 1.0), (1.0, -2.0, -1.0), (-1.0, -1.0, 0.0), (-1.0, 1.0, 0.0), (1.0, 1.0, 0.0), (1.0, -1.0, 0.0), (-3.0, -1.0, 0.0), (-3.0, 1.0, 0.0), (-1.0, -2.0, 0.0), (1.0, -2.0, 0.0), (-5.0, 1.0, -1.0), (-5.0, -1.0, -1.0), (-5.0, 1.0, 0.0), (-5.0, -1.0, 0.0), (-1.0, 0.0, -1.0), (-1.0, 0.0, 1.0), (1.0, 0.0, -1.0), (1.0, 0.0, 1.0), (-3.0, 0.0, -1.0), (-3.0, 0.0, 1.0), (-3.0, 0.0, 0.0), (1.0, 0.0, 0.0), (-5.0, 0.0, -1.0), (-5.0, 0.0, 0.0), (-6.0, 1.0, 0.0), (-6.0, 1.0, -1.0), (-6.0, 0.0, 0.0), (-6.0, 0.0, -1.0), (-5.0, 0.0, 1.0), (-5.0, 1.0, 1.0), (-6.0, 0.0, 1.0), (-6.0, 1.0, 1.0)], [], [(17, 2, 8, 21), (17, 3, 7, 18), (35, 31, 5, 19), (16, 0, 12, 22), (28, 30, 4, 0), (31, 29, 1, 5), (34, 33, 11, 21), (16, 1, 10, 20), (29, 3, 11, 33), (28, 0, 9, 32), (23, 14, 13, 22), (0, 4, 15, 12), (5, 1, 13, 14), (19, 5, 14, 23), (4, 19, 23, 15), (15, 23, 22, 12), (0, 16, 20, 9), (32, 9, 25, 36), (1, 16, 22, 13), (30, 35, 19, 4), (2, 17, 18, 6), (3, 17, 21, 11), (24, 36, 41, 39), (9, 20, 27, 25), (34, 21, 26, 37), (21, 8, 24, 26), (20, 34, 37, 27), (25, 27, 37, 36), (6, 18, 35, 30), (8, 32, 36, 24), (2, 28, 32, 8), (1, 29, 33, 10), (20, 10, 33, 34), (7, 3, 29, 31), (2, 6, 30, 28), (18, 7, 31, 35), (41, 40, 38, 39), (40, 37, 42, 44), (26, 24, 39, 38), (36, 37, 40, 41), (42, 43, 45, 44), (38, 40, 44, 45), (37, 26, 43, 42), (26, 38, 45, 43)])
me_cube_005.polygons.foreach_set('material_index', [0, 0, 0, 0, 0, 0, 0, 0, 0, 0, 0, 0, 0, 0, 0, 0, 0, 0, 0, 0, 0, 0, 1, 0, 0, 0, 0, 0, 0, 0, 0, 0, 0, 0, 0, 0, 0, 1, 1, 1, 1, 1, 1, 1])
_uv = me_cube_005.uv_layers.new(name='UVMap')
_uv.uv.foreach_set('vector', [0.5, 0.25, 0.375, 0.25, 0.375, 0.25, 0.5, 0.25, 0.5, 0.25, 0.625, 0.25, 0.625, 0.5, 0.5, 0.5, 0.5, 0.625, 0.625, 0.625, 0.625, 0.75, 0.5, 0.75, 0.5, 1.0, 0.375, 1.0, 0.375, 1.0, 0.5, 1.0, 0.125, 0.625, 0.375, 0.625, 0.375, 0.75, 0.125, 0.75, 0.625, 0.625, 0.875, 0.625, 0.875, 0.75, 0.625, 0.75, 0.5, 0.125, 0.625, 0.125, 0.625, 0.25, 0.5, 0.25, 0.5, 1.0, 0.625, 1.0, 0.625, 1.0, 0.5, 1.0, 0.875, 0.625, 0.875, 0.5, 0.875, 0.5, 0.875, 0.625, 0.125, 0.625, 0.125, 0.75, 0.125, 0.75, 0.125, 0.625, 0.5, 0.75, 0.625, 0.75, 0.625, 1.0, 0.5, 1.0, 0.125, 0.75, 0.375, 0.75, 0.375, 0.75, 0.125, 0.75, 0.625, 0.75, 0.875, 0.75, 0.875, 0.75, 0.625, 0.75, 0.5, 0.75, 0.625, 0.75, 0.625, 0.75, 0.5, 0.75, 0.375, 0.75, 0.5, 0.75, 0.5, 0.75, 0.375, 0.75, 0.375, 0.75, 0.5, 0.75, 0.5, 1.0, 0.375, 1.0, 0.375, 1.0, 0.5, 1.0, 0.5, 1.0, 0.375, 1.0, 0.125, 0.625, 0.125, 0.75, 0.125, 0.75, 0.125, 0.625, 0.625, 1.0, 0.5, 1.0, 0.5, 1.0, 0.625, 1.0, 0.375, 0.625, 0.5, 0.625, 0.5, 0.75, 0.375, 0.75, 0.375, 0.25, 0.5, 0.25, 0.5, 0.5, 0.375, 0.5, 0.625, 0.25, 0.5, 0.25, 0.5, 0.25, 0.625, 0.25, 0.125, 0.5, 0.125, 0.625, 0.125, 0.625, 0.125, 0.5, 0.375, 1.0, 0.5, 1.0, 0.5, 1.0, 0.375, 1.0, 0.5, 0.125, 0.5, 0.25, 0.5, 0.25, 0.5, 0.125, 0.5, 0.25, 0.375, 0.25, 0.375, 0.25, 0.5, 0.25, 0.5, 0.0, 0.5, 0.125, 0.5, 0.125, 0.5, 0.0, 0.375, 0.0, 0.5, 0.0, 0.5, 0.125, 0.375, 0.125, 0.375, 0.5, 0.5, 0.5, 0.5, 0.625, 0.375, 0.625, 0.125, 0.5, 0.125, 0.625, 0.125, 0.625, 0.125, 0.5, 0.125, 0.5, 0.125, 0.625, 0.125, 0.625, 0.125, 0.5, 0.875, 0.75, 0.875, 0.625, 0.875, 0.625, 0.875, 0.75, 0.5, 0.0, 0.625, 0.0, 0.625, 0.125, 0.5, 0.125, 0.625, 0.5, 0.875, 0.5, 0.875, 0.625, 0.625, 0.625, 0.125, 0.5, 0.375, 0.5, 0.375, 0.625, 0.125, 0.625, 0.5, 0.5, 0.625, 0.5, 0.625, 0.625, 0.5, 0.625, 0.375, 0.125, 0.5, 0.125, 0.5, 0.25, 0.375, 0.25, 0.5, 0.125, 0.5, 0.125, 0.5, 0.125, 0.5, 0.125, 0.5, 0.25, 0.375, 0.25, 0.375, 0.25, 0.5, 0.25, 0.375, 0.125, 0.5, 0.125, 0.5, 0.125, 0.375, 0.125, 0.5, 0.125, 0.5, 0.25, 0.5, 0.25, 0.5, 0.125, 0.5, 0.25, 0.5, 0.125, 0.5, 0.125, 0.5, 0.25, 0.5, 0.125, 0.5, 0.25, 0.5, 0.25, 0.5, 0.125, 0.5, 0.25, 0.5, 0.25, 0.5, 0.25, 0.5, 0.25])
me_cube_005.materials.append(mat_material_006)
me_cube_005.materials.append(mat_material_007)
me_cube_005.use_remesh_fix_poles = True
me_cube_005.use_remesh_preserve_attributes = False
me_cube_005.update()
me_cube_006 = bpy.data.meshes.new('Cube.006')
me_cube_006.from_pydata([(-4.0, 0.0, -1.0), (-4.0, 0.0, 0.0), (-4.0, 1.0, -1.0), (-4.0, 1.0, 0.0), (1.0, 0.0, -1.0), (1.0, 0.0, 0.0), (1.0, 1.0, -1.0), (1.0, 1.0, 0.0)], [], [(0, 1, 3, 2), (2, 3, 7, 6), (6, 7, 5, 4), (4, 5, 1, 0), (2, 6, 4, 0), (7, 3, 1, 5)])
_uv = me_cube_006.uv_layers.new(name='UVMap')
_uv.uv.foreach_set('vector', [0.375, 0.0, 0.625, 0.0, 0.625, 0.25, 0.375, 0.25, 0.375, 0.25, 0.625, 0.25, 0.625, 0.5, 0.375, 0.5, 0.375, 0.5, 0.625, 0.5, 0.625, 0.75, 0.375, 0.75, 0.375, 0.75, 0.625, 0.75, 0.625, 1.0, 0.375, 1.0, 0.125, 0.5, 0.375, 0.5, 0.375, 0.75, 0.125, 0.75, 0.625, 0.5, 0.875, 0.5, 0.875, 0.75, 0.625, 0.75])
me_cube_006.materials.append(mat_material_003)
me_cube_006.use_remesh_fix_poles = True
me_cube_006.use_remesh_preserve_attributes = False
me_cube_006.update()
me_cube_007 = bpy.data.meshes.new('Cube.007')
me_cube_007.from_pydata([(0.0, 0.0, -1.0), (0.0, 0.0, 0.0), (0.0, 1.0, -1.0), (0.0, 1.0, 0.0), (1.0, 0.0, -1.0), (1.0, 0.0, 0.0), (1.0, 1.0, -1.0), (1.0, 1.0, 0.0)], [], [(0, 1, 3, 2), (2, 3, 7, 6), (6, 7, 5, 4), (4, 5, 1, 0), (2, 6, 4, 0), (7, 3, 1, 5)])
_uv = me_cube_007.uv_layers.new(name='UVMap')
_uv.uv.foreach_set('vector', [0.375, 0.0, 0.625, 0.0, 0.625, 0.25, 0.375, 0.25, 0.375, 0.25, 0.625, 0.25, 0.625, 0.5, 0.375, 0.5, 0.375, 0.5, 0.625, 0.5, 0.625, 0.75, 0.375, 0.75, 0.375, 0.75, 0.625, 0.75, 0.625, 1.0, 0.375, 1.0, 0.125, 0.5, 0.375, 0.5, 0.375, 0.75, 0.125, 0.75, 0.625, 0.5, 0.875, 0.5, 0.875, 0.75, 0.625, 0.75])
me_cube_007.materials.append(mat_material_001)
me_cube_007.use_remesh_fix_poles = True
me_cube_007.use_remesh_preserve_attributes = False
me_cube_007.update()

# ---- objects
ob_cube_001 = bpy.data.objects.new('Cube.001', me_cube_001)
ob_cube_002 = bpy.data.objects.new('Cube.002', me_cube_002)
ob_cube_003 = bpy.data.objects.new('Cube.003', me_cube_003)
ob_cube_004 = bpy.data.objects.new('Cube.004', me_cube_004)
ob_cube_005 = bpy.data.objects.new('Cube.005', me_cube_005)
ob_cube_006 = bpy.data.objects.new('Cube.006', me_cube_006)
ob_cube_007 = bpy.data.objects.new('Cube.007', me_cube_007)

# ---- transforms, parenting, visibility, modifiers, constraints
ob_cube_001.location = (-7.0, 7.0, 1.0)
ob_cube_002.location = (-5.0, 1.0, 1.0)
ob_cube_003.location = (7.0, 0.0, 1.0)
ob_cube_004.location = (-7.0, 3.0, 1.0)
ob_cube_005.location = (7.0, 7.0, 1.0)
ob_cube_006.location = (0.0, 7.0, 1.0)
ob_cube_007.location = (7.0, 4.0, 1.0)

# ---- collection membership
col_collection.objects.link(ob_cube_001)
col_collection.objects.link(ob_cube_002)
col_collection.objects.link(ob_cube_003)
col_collection.objects.link(ob_cube_004)
col_collection.objects.link(ob_cube_005)
col_collection.objects.link(ob_cube_006)
col_collection.objects.link(ob_cube_007)

# ---- scene / render settings (as saved in the file)
scene.frame_start = 1; scene.frame_end = 250; scene.frame_set(1)
scene.render.engine = 'BLENDER_EEVEE_NEXT'
scene.cycles.sampling_pattern = 'TABULATED_SOBOL'
scene.cycles.use_light_tree = False
scene.view_settings.view_transform = 'Filmic'
bpy.context.view_layer.update()

# ---- added for rendering (the .blend has no active camera and no usable light): camera, sun
cam_auto = bpy.data.cameras.new('AutoCamera')
cam_auto.lens = 50.0
cam_auto.sensor_width = 36.0
cam_auto.clip_end = 1000.0
ob_auto_camera = bpy.data.objects.new('AutoCamera', cam_auto)
scene.collection.objects.link(ob_auto_camera)
ob_auto_camera.location = (21.9144, -26.2972, 21.0315)
ob_auto_camera.rotation_euler = (1.09748, -7.21219e-08, 0.694738)
scene.camera = ob_auto_camera
light_auto_sun = bpy.data.lights.new('AutoSun', 'SUN')
light_auto_sun.energy = 3.0
light_auto_sun.angle = 0.0523599
ob_auto_sun = bpy.data.objects.new('AutoSun', light_auto_sun)
scene.collection.objects.link(ob_auto_sun)
ob_auto_sun.rotation_euler = (0.872665, 0.174533, 0.523599)
bpy.context.view_layer.update()

